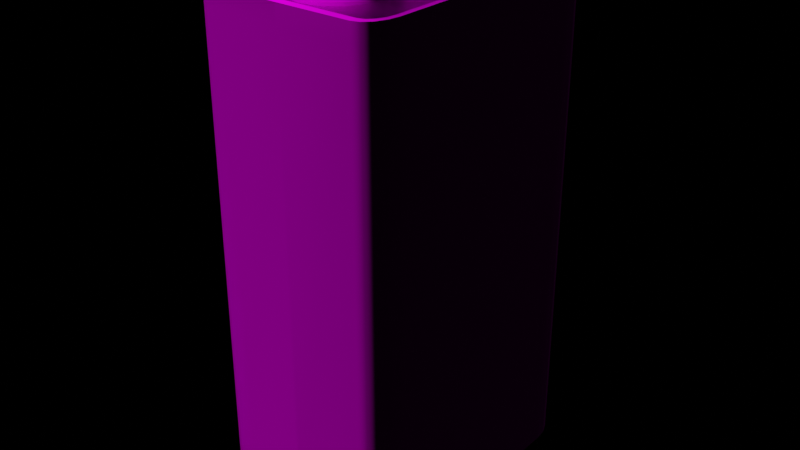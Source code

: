 # Source: 9V_Battery.blend  (saved by Blender 4.4.32; exported with 4.5.12 LTS)
import bpy
from mathutils import Matrix  # noqa: F401  (used for matrix-valued properties, if any)

bpy.ops.wm.read_factory_settings(use_empty=True)
scene = bpy.context.scene
scene.name = 'Scene'

# ---- collections
col_9v_battery = bpy.data.collections.new('9V Battery'); scene.collection.children.link(col_9v_battery)

# ---- images (referenced by path relative to the original .blend; pixels are not part of the script)
import os
ASSET_DIR = os.environ.get("B2B_ASSET_DIR", "")  # directory of the original .blend (textures are referenced by path, not embedded)
HERE = os.path.dirname(os.path.abspath(__file__))  # packed textures are extracted next to this script under _unpacked/

def load_image(name, relpath, width, height, colorspace="sRGB"):
    """Load a texture the original file referenced (path relative to the .blend, or extracted next to this script)."""
    p = next((c for c in (os.path.join(HERE, relpath), os.path.join(ASSET_DIR, relpath)) if relpath and os.path.exists(c)), "")
    if p:
        img = bpy.data.images.load(p, check_existing=True)
        img.name = name
    else:  # same state as the original file: an image datablock whose file is absent (Cycles renders it pink)
        img = bpy.data.images.new(name, width, height)
        img.source = "FILE"
        img.filepath = "//" + (relpath or name)
    img.colorspace_settings.name = colorspace
    return img
img_9v_battery_duracell_diffuse_png_001 = load_image('9V_Battery_Duracell_diffuse.png.001', '9V_Battery_Duracell_diffuse.png', 1024, 1024, 'sRGB')
img_9v_battery_metalness_png = load_image('9V_Battery_metalness.png', 'Texture/9V_Battery_metalness.png', 1024, 1024, 'Non-Color')
img_9v_battery_roughness_png = load_image('9V_Battery_roughness.png', 'Texture/9V_Battery_roughness.png', 1024, 1024, 'Non-Color')
img_9v_battery_normal_png = load_image('9V_Battery_normal.png', 'Texture/9V_Battery_normal.png', 1024, 1024, 'Non-Color')

# ---- materials (node trees are filled in below, after node groups)
mat_mat_duracell = bpy.data.materials.new('Mat_Duracell')

# ---- node groups
ng_auto_smooth = bpy.data.node_groups.new('Auto Smooth', 'GeometryNodeTree')
_s = ng_auto_smooth.interface.new_socket(name='Geometry', in_out='OUTPUT', socket_type='NodeSocketGeometry')
_s = ng_auto_smooth.interface.new_socket(name='Geometry', in_out='INPUT', socket_type='NodeSocketGeometry')
_s = ng_auto_smooth.interface.new_socket(name='Angle', in_out='INPUT', socket_type='NodeSocketFloat')
_s.subtype = 'ANGLE'
_s.min_value = 0.0
_s.max_value = 3.142
ng_auto_smooth.is_modifier = True
_N = ng_auto_smooth.nodes; _L = ng_auto_smooth.links
n0 = _N.new('NodeGroupOutput'); n0.name = 'Group Output'; n0.location = (480, -100)
n1 = _N.new('NodeGroupInput'); n1.name = 'Group Input'; n1.location = (-420, -300)
n2 = _N.new('NodeGroupInput'); n2.name = 'Group Input.001'; n2.location = (-60, -100)
n3 = _N.new('GeometryNodeSetShadeSmooth'); n3.name = 'Set Shade Smooth'; n3.location = (120, -100)
n3.domain = 'EDGE'
n4 = _N.new('GeometryNodeSetShadeSmooth'); n4.name = 'Set Shade Smooth.001'; n4.location = (300, -100)
n5 = _N.new('GeometryNodeInputMeshEdgeAngle'); n5.name = 'Edge Angle'; n5.location = (-420, -220)
n6 = _N.new('GeometryNodeInputEdgeSmooth'); n6.name = 'Is Edge Smooth'; n6.location = (-60, -160)
n7 = _N.new('GeometryNodeInputShadeSmooth'); n7.name = 'Is Face Smooth'; n7.location = (-240, -340)
n8 = _N.new('FunctionNodeBooleanMath'); n8.name = 'Boolean Math'; n8.location = (-60, -220)
n9 = _N.new('FunctionNodeCompare'); n9.name = 'Compare'; n9.location = (-240, -180)
n9.operation = 'LESS_EQUAL'
_L.new(n5.outputs[0], n9.inputs[0])
_L.new(n4.outputs[0], n0.inputs[0])
_L.new(n1.outputs[1], n9.inputs[1])
_L.new(n9.outputs[0], n8.inputs[0])
_L.new(n7.outputs[0], n8.inputs[1])
_L.new(n2.outputs[0], n3.inputs[0])
_L.new(n6.outputs[0], n3.inputs[1])
_L.new(n3.outputs[0], n4.inputs[0])
_L.new(n8.outputs[0], n3.inputs[2])
n0.is_active_output = True

# ---- material node trees
mat_mat_duracell.use_nodes = True; mat_mat_duracell.node_tree.nodes.clear()
_N = mat_mat_duracell.node_tree.nodes; _L = mat_mat_duracell.node_tree.links
n0 = _N.new('ShaderNodeOutputMaterial'); n0.name = 'Material Output'; n0.location = (597, 319)
n1 = _N.new('ShaderNodeBsdfPrincipled'); n1.name = 'Principled BSDF'; n1.location = (180, 414)
n1.distribution = 'GGX'
n1.subsurface_method = 'RANDOM_WALK_SKIN'
n1.inputs[3].default_value = 1.45
n1.inputs[13].default_value = 0.0
n1.inputs[20].default_value = 0.0
n1.inputs[27].default_value = (0.0, 0.0, 0.0, 1.0)
n1.inputs[28].default_value = 1.0
n2 = _N.new('ShaderNodeTexImage'); n2.name = 'Image Texture'; n2.location = (88, -30)
n2.label = 'Base Color'
n2.image = img_9v_battery_duracell_diffuse_png_001
n3 = _N.new('ShaderNodeTexImage'); n3.name = 'Image Texture.001'; n3.location = (88, -310)
n3.label = 'Metallic'
n3.image = img_9v_battery_metalness_png
n4 = _N.new('ShaderNodeTexImage'); n4.name = 'Image Texture.002'; n4.location = (88, -590)
n4.label = 'Roughness'
n4.image = img_9v_battery_roughness_png
n5 = _N.new('ShaderNodeTexImage'); n5.name = 'Image Texture.003'; n5.location = (88, -870)
n5.label = 'Normal'
n5.image = img_9v_battery_normal_png
n6 = _N.new('ShaderNodeNormalMap'); n6.name = 'Normal Map'; n6.location = (-70, -226)
n7 = _N.new('ShaderNodeMapping'); n7.name = 'Mapping'; n7.location = (230, -30)
n8 = _N.new('NodeReroute'); n8.name = 'Reroute'; n8.location = (38, -609)
n8.width = 16
n8.socket_idname = 'NodeSocketVector'
n9 = _N.new('ShaderNodeTexCoord'); n9.name = 'Texture Coordinate'; n9.location = (30, -30)
n10 = _N.new('NodeFrame'); n10.name = 'Frame'; n10.location = (-1100, 444)
n10.label = 'Mapping'
n10.width = 400
n11 = _N.new('NodeFrame'); n11.name = 'Frame.001'; n11.location = (-458, 644)
n11.label = 'Textures'
n11.width = 358
n2.parent = n11
n3.parent = n11
n4.parent = n11
n5.parent = n11
n7.parent = n10
n8.parent = n11
n9.parent = n10
_L.new(n1.outputs[0], n0.inputs[0])
_L.new(n2.outputs[0], n1.inputs[0])
_L.new(n3.outputs[0], n1.inputs[1])
_L.new(n4.outputs[0], n1.inputs[2])
_L.new(n5.outputs[0], n6.inputs[1])
_L.new(n6.outputs[0], n1.inputs[5])
_L.new(n8.outputs[0], n2.inputs[0])
_L.new(n8.outputs[0], n3.inputs[0])
_L.new(n8.outputs[0], n4.inputs[0])
_L.new(n8.outputs[0], n5.inputs[0])
_L.new(n7.outputs[0], n8.inputs[0])
_L.new(n9.outputs[2], n7.inputs[0])
n0.is_active_output = True

# ---- world
world_world = bpy.data.worlds.new('World'); scene.world = world_world
world_world.use_nodes = True; world_world.node_tree.nodes.clear()
_N = world_world.node_tree.nodes; _L = world_world.node_tree.links
n0 = _N.new('ShaderNodeOutputWorld'); n0.name = 'World Output'; n0.location = (300, 300)
n1 = _N.new('ShaderNodeBackground'); n1.name = 'Background'; n1.location = (10, 300)
n1.inputs[0].default_value = (0.05088, 0.05088, 0.05088, 1.0)
n1.inputs[1].default_value = 0.0
_L.new(n1.outputs[0], n0.inputs[0])
n0.is_active_output = True
world_world.color = (0.05088, 0.05088, 0.05088)
world_world.use_sun_shadow = False
world_world.sun_shadow_jitter_overblur = 0.0

# ---- meshes
me_cylinder_001 = bpy.data.meshes.new('Cylinder.001')
me_cylinder_001.from_pydata([(-0.004076, 0.005777, 0.04582), (-0.003199, 0.004001, 0.04582), (0.001746, 0.01078, 0.04582), (0.001746, 0.002871, 0.04582), (-0.001746, 0.002871, 0.04582), (-0.004076, 0.005777, 0.0465), (-0.003199, 0.004001, 0.0465), (-0.003199, 0.009649, 0.0465), (0.004076, 0.007873, 0.0465), (0.003199, 0.009649, 0.0465), (0.003199, 0.004001, 0.0465), (-0.001746, 0.01078, 0.0465), (-9.673e-10, 0.002483, 0.0465), (0.001746, 0.01078, 0.0465), (-0.004076, 0.007873, 0.0465), (0.001746, 0.002871, 0.0465), (-2.142e-09, 0.01117, 0.0465), (-0.001746, 0.002871, 0.0465), (0.004076, 0.005777, 0.0465), (-0.003309, 0.004223, 0.0465), (-0.004076, 0.007611, 0.0465), (0.003017, 0.00386, 0.0465), (0.004076, 0.007611, 0.0465), (0.003309, 0.004223, 0.0465), (-0.001528, 0.01083, 0.0465), (0.001528, 0.01083, 0.0465), (-0.003017, 0.00386, 0.0465), (-0.001928, 0.01064, 0.0465), (0.003967, 0.008095, 0.0465), (-0.003967, 0.008095, 0.0465), (-0.0002183, 0.002531, 0.0465), (0.0002183, 0.002531, 0.0465), (0.001928, 0.01064, 0.0465), (-0.003261, 0.005991, 0.046), (-0.002559, 0.009089, 0.046), (0.002559, 0.009089, 0.046), (0.001397, 0.003667, 0.046), (-2.012e-09, 0.0103, 0.046), (-0.001397, 0.003667, 0.046), (0.003261, 0.005991, 0.046), (-0.002647, 0.004748, 0.046), (-0.003261, 0.007459, 0.046), (0.002414, 0.004458, 0.046), (0.003261, 0.007459, 0.046), (0.002647, 0.004748, 0.046), (-0.001222, 0.01003, 0.046), (0.001222, 0.01003, 0.046), (-0.002414, 0.004458, 0.046), (-0.001542, 0.00988, 0.046), (0.003173, 0.007846, 0.046), (-0.003173, 0.007846, 0.046), (-0.0001746, 0.003395, 0.046), (0.0001746, 0.003395, 0.046), (0.001542, 0.00988, 0.046), (-0.0007827, 0.006643, 0.04583), (-0.0006142, 0.007387, 0.04583), (0.0006142, 0.007387, 0.04583), (0.0003352, 0.006086, 0.04583), (-1.615e-09, 0.007678, 0.04583), (-0.0003353, 0.006086, 0.04583), (0.0007827, 0.006643, 0.04583), (-0.0006353, 0.006345, 0.04583), (-0.0007827, 0.006996, 0.04583), (0.0005793, 0.006275, 0.04583), (0.0007827, 0.006996, 0.04583), (-0.0003701, 0.007577, 0.04583), (-4.191e-05, 0.00602, 0.04583), (0.0003701, 0.007577, 0.04583), (-0.001083, 0.006564, 0.046), (-0.0008498, 0.007593, 0.046), (0.0008498, 0.007593, 0.046), (0.0004629, 0.005795, 0.046), (-1.663e-09, 0.007995, 0.046), (-0.0004629, 0.005795, 0.046), (0.001083, 0.006564, 0.046), (-0.0008783, 0.006152, 0.046), (-0.001083, 0.007052, 0.046), (0.0008004, 0.006056, 0.046), (0.001083, 0.007052, 0.046), (0.0008783, 0.006152, 0.046), (-0.0004055, 0.007905, 0.046), (0.0004055, 0.007905, 0.046), (-0.0008004, 0.006056, 0.046), (-0.0005118, 0.007855, 0.046), (0.001054, 0.00718, 0.046), (-0.001054, 0.00718, 0.046), (-5.784e-05, 0.005705, 0.046), (5.784e-05, 0.005705, 0.046), (0.0005118, 0.007855, 0.046), (-0.003732, 0.005868, 0.0485), (-0.00403, 0.005789, 0.04833), (-0.003904, 0.005822, 0.04845), (-0.002931, 0.009415, 0.0485), (-0.003163, 0.009618, 0.04833), (-0.003065, 0.009532, 0.04845), (0.002931, 0.009415, 0.0485), (0.003163, 0.009618, 0.04833), (0.003065, 0.009532, 0.04845), (0.001603, 0.003197, 0.0485), (0.001727, 0.002915, 0.04833), (0.001675, 0.003034, 0.04845), (-2.089e-09, 0.01081, 0.0485), (-2.134e-09, 0.01112, 0.04833), (-2.116e-09, 0.01099, 0.04845), (-0.001603, 0.003196, 0.0485), (-0.001727, 0.002915, 0.04833), (-0.001675, 0.003034, 0.04845), (0.003732, 0.005868, 0.0485), (0.00403, 0.005789, 0.04833), (0.003904, 0.005822, 0.04845), (-0.003029, 0.004445, 0.0485), (-0.003169, 0.004334, 0.04845), (-0.003271, 0.004253, 0.04833), (-0.003732, 0.007547, 0.0485), (-0.00403, 0.007602, 0.04833), (-0.003904, 0.007579, 0.04845), (0.002771, 0.004104, 0.0485), (0.002894, 0.003982, 0.04845), (0.002984, 0.003892, 0.04833), (0.003732, 0.007547, 0.0485), (0.003904, 0.007579, 0.04845), (0.00403, 0.007602, 0.04833), (0.003029, 0.004445, 0.0485), (0.003271, 0.004253, 0.04833), (0.003169, 0.004334, 0.04845), (-0.001402, 0.0105, 0.0485), (-0.001465, 0.01066, 0.04845), (-0.001511, 0.01078, 0.04833), (0.001402, 0.0105, 0.0485), (0.001511, 0.01078, 0.04833), (0.001465, 0.01066, 0.04845), (-0.002771, 0.004104, 0.0485), (-0.002984, 0.003892, 0.04833), (-0.002894, 0.003982, 0.04845), (-0.001766, 0.01032, 0.0485), (-0.001906, 0.0106, 0.04833), (-0.001847, 0.01048, 0.04845), (0.003635, 0.007991, 0.0485), (0.003922, 0.008081, 0.04833), (0.003801, 0.008043, 0.04845), (-0.003635, 0.007991, 0.0485), (-0.003801, 0.008043, 0.04845), (-0.003922, 0.008081, 0.04833), (-0.0002004, 0.002884, 0.0485), (-0.0002093, 0.002708, 0.04845), (-0.0002159, 0.002579, 0.04833), (0.0002004, 0.002884, 0.0485), (0.0002159, 0.002579, 0.04833), (0.0002093, 0.002708, 0.04845), (0.001766, 0.01032, 0.0485), (0.001847, 0.01048, 0.04845), (0.001906, 0.0106, 0.04833), (-0.003605, 0.005901, 0.0485), (-0.003261, 0.005991, 0.04815), (-0.003433, 0.005946, 0.04845), (-0.003307, 0.005979, 0.04833), (-0.002827, 0.009323, 0.0485), (-0.002559, 0.009089, 0.04815), (-0.002693, 0.009206, 0.04845), (-0.002595, 0.009121, 0.04833), (0.002827, 0.009323, 0.0485), (0.002559, 0.009089, 0.04815), (0.002693, 0.009206, 0.04845), (0.002595, 0.009121, 0.04833), (0.00154, 0.003342, 0.0485), (0.001397, 0.003667, 0.04815), (0.001468, 0.003504, 0.04845), (0.001416, 0.003623, 0.04833), (-2.065e-09, 0.01066, 0.0485), (-2.012e-09, 0.0103, 0.04815), (-2.038e-09, 0.01048, 0.04845), (-2.02e-09, 0.01035, 0.04833), (-0.00154, 0.003342, 0.0485), (-0.001397, 0.003667, 0.04815), (-0.001468, 0.003504, 0.04845), (-0.001416, 0.003623, 0.04833), (0.003605, 0.005901, 0.0485), (0.003261, 0.005991, 0.04815), (0.003433, 0.005946, 0.04845), (0.003307, 0.005979, 0.04833), (-0.002647, 0.004748, 0.04815), (-0.002926, 0.004526, 0.0485), (-0.002684, 0.004718, 0.04833), (-0.002787, 0.004637, 0.04845), (-0.003605, 0.007523, 0.0485), (-0.003261, 0.007459, 0.04815), (-0.003433, 0.007491, 0.04845), (-0.003307, 0.007467, 0.04833), (0.002414, 0.004458, 0.04815), (0.002661, 0.004213, 0.0485), (0.002447, 0.004425, 0.04833), (0.002537, 0.004335, 0.04845), (0.003261, 0.007459, 0.04815), (0.003605, 0.007523, 0.0485), (0.003307, 0.007467, 0.04833), (0.003433, 0.007491, 0.04845), (0.002926, 0.004526, 0.0485), (0.002647, 0.004748, 0.04815), (0.002787, 0.004637, 0.04845), (0.002684, 0.004718, 0.04833), (-0.001222, 0.01003, 0.04815), (-0.001348, 0.01036, 0.0485), (-0.001239, 0.01008, 0.04833), (-0.001285, 0.0102, 0.04845), (0.001348, 0.01036, 0.0485), (0.001222, 0.01003, 0.04815), (0.001285, 0.0102, 0.04845), (0.001239, 0.01008, 0.04833), (-0.002661, 0.004213, 0.0485), (-0.002414, 0.004458, 0.04815), (-0.002537, 0.004335, 0.04845), (-0.002447, 0.004425, 0.04833), (-0.001703, 0.0102, 0.0485), (-0.001542, 0.00988, 0.04815), (-0.001623, 0.01004, 0.04845), (-0.001564, 0.009922, 0.04833), (0.003505, 0.00795, 0.0485), (0.003173, 0.007846, 0.04815), (0.003339, 0.007898, 0.04845), (0.003218, 0.00786, 0.04833), (-0.003173, 0.007846, 0.04815), (-0.003505, 0.00795, 0.0485), (-0.003218, 0.00786, 0.04833), (-0.003339, 0.007898, 0.04845), (-0.0001746, 0.003395, 0.04815), (-0.0001925, 0.003042, 0.0485), (-0.000177, 0.003348, 0.04833), (-0.0001835, 0.003218, 0.04845), (0.0001925, 0.003042, 0.0485), (0.0001746, 0.003395, 0.04815), (0.0001835, 0.003218, 0.04845), (0.000177, 0.003348, 0.04833), (0.001542, 0.00988, 0.04815), (0.001703, 0.0102, 0.0485), (0.001564, 0.009922, 0.04833), (0.001623, 0.01004, 0.04845), (0.003607, -0.007734, 0.046), (0.003607, -0.005916, 0.046), (0.00284, -0.004364, 0.046), (0.00284, -0.009286, 0.046), (0.001554, -0.01029, 0.046), (0.001554, -0.003364, 0.046), (-6.332e-09, -0.01063, 0.046), (-7.359e-09, -0.003018, 0.046), (-0.001554, -0.003364, 0.046), (-0.001554, -0.01029, 0.046), (-0.00284, -0.004364, 0.046), (-0.003607, -0.005916, 0.046), (-0.003607, -0.007734, 0.046), (-0.00284, -0.009286, 0.046), (-6.296e-09, -0.01096, 0.04582), (-0.003086, -0.0095, 0.04582), (0.001689, -0.01059, 0.04582), (0.00392, -0.007813, 0.04582), (0.001689, -0.003063, 0.04582), (-0.003086, -0.00415, 0.04582), (-0.00392, -0.005837, 0.04582), (-7.413e-09, -0.002687, 0.04582), (0.003051, -0.007594, 0.046), (0.003051, -0.006056, 0.046), (0.002402, -0.004743, 0.046), (0.002402, -0.008907, 0.046), (0.001315, -0.009753, 0.046), (0.001315, -0.003897, 0.046), (-6.32e-09, -0.01005, 0.046), (-7.189e-09, -0.003604, 0.046), (-0.001315, -0.003897, 0.046), (-0.001315, -0.009753, 0.046), (-0.002402, -0.004743, 0.046), (-0.003051, -0.006056, 0.046), (-0.003051, -0.007594, 0.046), (-0.002402, -0.008907, 0.046), (0.0005375, -0.00696, 0.04583), (0.0005375, -0.00669, 0.04583), (0.0004232, -0.006458, 0.04583), (0.0004232, -0.007192, 0.04583), (0.0002316, -0.007341, 0.04583), (0.0002316, -0.006309, 0.04583), (-6.269e-09, -0.007392, 0.04583), (-6.422e-09, -0.006258, 0.04583), (-0.0002316, -0.006309, 0.04583), (-0.0002316, -0.007341, 0.04583), (-0.0004232, -0.006458, 0.04583), (-0.0005375, -0.00669, 0.04583), (-0.0005375, -0.00696, 0.04583), (-0.0004232, -0.007192, 0.04583), (0.003607, -0.007734, 0.0483), (0.003485, -0.007703, 0.04848), (0.003607, -0.005916, 0.0483), (0.003485, -0.005947, 0.04848), (0.00284, -0.004364, 0.0483), (0.002744, -0.004446, 0.04848), (0.00284, -0.009286, 0.0483), (0.002744, -0.009204, 0.04848), (0.001502, -0.01017, 0.04848), (0.001547, -0.01027, 0.04838), (0.001554, -0.003364, 0.0483), (0.001502, -0.00348, 0.04848), (-6.332e-09, -0.01063, 0.0483), (-6.33e-09, -0.0105, 0.04848), (-7.359e-09, -0.003018, 0.0483), (-7.322e-09, -0.003146, 0.04848), (-0.001554, -0.003364, 0.0483), (-0.001502, -0.00348, 0.04848), (-0.001554, -0.01029, 0.0483), (-0.001502, -0.01017, 0.04848), (-0.00284, -0.004364, 0.0483), (-0.002744, -0.004446, 0.04848), (-0.003592, -0.00592, 0.04838), (-0.003485, -0.005947, 0.04848), (-0.003607, -0.007734, 0.0483), (-0.003485, -0.007703, 0.04848), (-0.00284, -0.009286, 0.0483), (-0.002744, -0.009204, 0.04848), (0.003066, -0.007597, 0.04838), (0.003173, -0.007624, 0.04848), (0.003173, -0.006026, 0.04848), (0.003066, -0.006053, 0.04838), (0.002414, -0.004732, 0.04838), (0.002498, -0.00466, 0.04848), (0.002414, -0.008918, 0.04838), (0.002498, -0.00899, 0.04848), (0.001321, -0.009767, 0.04838), (0.001367, -0.009869, 0.04848), (0.001367, -0.003781, 0.04848), (0.001321, -0.003883, 0.04838), (-6.321e-09, -0.01006, 0.04838), (-6.323e-09, -0.01017, 0.04848), (-7.226e-09, -0.003477, 0.04848), (-7.194e-09, -0.003589, 0.04838), (-0.001321, -0.003883, 0.04838), (-0.001367, -0.003781, 0.04848), (-0.001367, -0.009869, 0.04848), (-0.001321, -0.009767, 0.04838), (-0.002498, -0.00466, 0.04848), (-0.002414, -0.004732, 0.04838), (-0.003173, -0.006026, 0.04848), (-0.003066, -0.006053, 0.04838), (-0.003066, -0.007597, 0.04838), (-0.003173, -0.007624, 0.04848), (-0.002498, -0.00899, 0.04848), (-0.002414, -0.008918, 0.04838), (0.0008308, -0.007034, 0.046), (0.000636, -0.006985, 0.04588), (0.0007254, -0.007008, 0.04597), (0.0008308, -0.006616, 0.046), (0.0007254, -0.006642, 0.04597), (0.000636, -0.006665, 0.04588), (0.0006539, -0.006258, 0.046), (0.0005007, -0.006391, 0.04588), (0.000571, -0.00633, 0.04597), (0.0006539, -0.007392, 0.046), (0.0005007, -0.007259, 0.04588), (0.000571, -0.00732, 0.04597), (0.0003577, -0.007622, 0.046), (0.0002739, -0.007435, 0.04588), (0.0003124, -0.007521, 0.04597), (0.0003577, -0.006028, 0.046), (0.0003124, -0.006129, 0.04597), (0.0002739, -0.006215, 0.04588), (-6.275e-09, -0.007701, 0.046), (-6.272e-09, -0.007496, 0.04588), (-6.273e-09, -0.00759, 0.04597), (-6.512e-09, -0.005949, 0.046), (-6.48e-09, -0.00606, 0.04597), (-6.452e-09, -0.006154, 0.04588), (-0.0003577, -0.006028, 0.046), (-0.000274, -0.006215, 0.04588), (-0.0003124, -0.006129, 0.04597), (-0.0003577, -0.007622, 0.046), (-0.0003124, -0.007521, 0.04597), (-0.000274, -0.007435, 0.04588), (-0.000654, -0.006258, 0.046), (-0.000571, -0.00633, 0.04597), (-0.0005007, -0.006391, 0.04588), (-0.0008309, -0.006616, 0.046), (-0.0007254, -0.006642, 0.04597), (-0.000636, -0.006665, 0.04588), (-0.0008309, -0.007034, 0.046), (-0.000636, -0.006985, 0.04588), (-0.0007254, -0.007008, 0.04597), (-0.000654, -0.007392, 0.046), (-0.000571, -0.00732, 0.04597), (-0.0005007, -0.007259, 0.04588), (-0.003199, 0.009649, 0.04582), (0.004076, 0.007873, 0.04582), (0.003199, 0.009649, 0.04582), (0.003199, 0.004001, 0.04582), (-0.001746, 0.01078, 0.04582), (-9.673e-10, 0.002483, 0.04582), (-0.004076, 0.007873, 0.04582), (-2.142e-09, 0.01117, 0.04582), (0.004076, 0.005777, 0.04582), (0.00392, -0.005837, 0.04582), (-0.00392, -0.007813, 0.04582), (-0.001689, -0.01059, 0.04582), (0.003086, -0.0095, 0.04582), (0.003086, -0.00415, 0.04582), (-0.001689, -0.003063, 0.04582), (0.008294, 0.01024, 0.0464), (0.006764, 0.01256, 0.0464), (0.008173, 0.01117, 0.0464), (0.007853, 0.01189, 0.0464), (0.007374, 0.01238, 0.0464), (0.006764, 0.01256, 0.0), (0.008294, 0.01024, 0.0), (0.007374, 0.01238, 0.0), (0.007853, 0.01189, 0.0), (0.008173, 0.01117, 0.0), (0.006764, -0.01256, 0.0464), (0.008294, -0.01024, 0.0464), (0.007374, -0.01238, 0.0464), (0.007853, -0.01189, 0.0464), (0.008173, -0.01117, 0.0464), (0.008294, -0.01024, 0.0), (0.006764, -0.01256, 0.0), (0.008173, -0.01117, 0.0), (0.007853, -0.01189, 0.0), (0.007374, -0.01238, 0.0), (-0.006764, 0.01256, 0.0464), (-0.008294, 0.01024, 0.0464), (-0.007374, 0.01238, 0.0464), (-0.007853, 0.01189, 0.0464), (-0.008173, 0.01117, 0.0464), (-0.008294, 0.01024, 0.0), (-0.006764, 0.01256, 0.0), (-0.008173, 0.01117, 0.0), (-0.007853, 0.01189, 0.0), (-0.007374, 0.01238, 0.0), (-0.008294, -0.01024, 0.0464), (-0.006764, -0.01256, 0.0464), (-0.008173, -0.01117, 0.0464), (-0.007853, -0.01189, 0.0464), (-0.007374, -0.01238, 0.0464), (-0.006764, -0.01256, 0.0), (-0.008294, -0.01024, 0.0), (-0.007374, -0.01238, 0.0), (-0.007853, -0.01189, 0.0), (-0.008173, -0.01117, 0.0), (0.00875, 0.01031, 0.0464), (0.008602, 0.01144, 0.0464), (0.008182, 0.01239, 0.0464), (0.00875, 0.01031, 0.0), (0.008602, 0.01144, 0.0), (0.00875, -0.01031, 0.0464), (0.006809, -0.01325, 0.0464), (0.007552, -0.01303, 0.0464), (0.008182, -0.01239, 0.0464), (0.00875, -0.01031, 0.0), (0.008182, -0.01239, 0.0), (0.007552, -0.01303, 0.0), (-0.006809, 0.01325, 0.0464), (-0.007552, 0.01303, 0.0464), (-0.008182, 0.01239, 0.0464), (-0.008182, 0.01239, 0.0), (-0.007552, 0.01303, 0.0), (-0.006809, 0.01325, 0.0), (-0.00875, -0.01031, 0.0464), (-0.008602, -0.01144, 0.0464), (-0.008182, -0.01239, 0.0464), (0.006809, -0.01325, 0.0), (-0.006809, -0.01325, 0.0), (-0.008182, -0.01239, 0.0), (-0.008602, -0.01144, 0.0), (0.008602, -0.01144, 0.0464), (0.008602, -0.01144, 0.0), (-0.00875, -0.01031, 0.0), (-0.00875, 0.01031, 0.0464), (-0.008602, 0.01144, 0.0464), (0.007552, 0.01303, 0.0464), (0.006809, 0.01325, 0.0), (0.007552, 0.01303, 0.0), (0.008182, 0.01239, 0.0), (-0.00875, 0.01031, 0.0), (-0.008602, 0.01144, 0.0), (-0.006809, -0.01325, 0.0464), (-0.007552, -0.01303, 0.0464), (-0.007552, -0.01303, 0.0), (0.006809, 0.01325, 0.0464), (0.007853, 0.01189, 0.04582), (0.007853, -0.01189, 0.04582), (0.007853, -0.01189, 0.00058), (-0.007853, 0.01189, 0.04582), (-0.007374, 0.01238, 0.00058), (-0.008173, -0.01117, 0.04582), (-0.008294, 0.01024, 0.00058), (-0.008173, 0.01117, 0.00058), (-0.007374, -0.01238, 0.00058), (0.00875, 0.01031, 0.04478), (0.007552, 0.01303, 0.04478), (0.008602, -0.01144, 0.04478), (-0.00875, -0.01031, 0.04478), (-0.007552, -0.01303, 0.04478), (-0.008602, -0.01144, 0.04478), (0.008602, 0.01144, 0.04478), (-0.008182, 0.01239, 0.04478), (0.00875, -0.01031, 0.04478), (0.008182, -0.01239, 0.04478), (-0.00875, 0.01031, 0.04478), (0.007552, -0.01303, 0.04478), (-0.008182, -0.01239, 0.04478), (0.008182, 0.01239, 0.04478), (-0.007552, 0.01303, 0.04478), (-0.008602, 0.01144, 0.04478), (-0.006809, 0.01325, 0.04478), (0.006809, 0.01325, 0.04478), (0.006809, -0.01325, 0.04478), (-0.006809, -0.01325, 0.04478), (-2.317e-09, 0.01325, 0.04478), (2.317e-09, -0.01325, 0.04478), (0.00875, 0.01031, 0.001343), (0.007552, 0.01303, 0.001343), (0.008602, -0.01144, 0.001343), (-0.00875, -0.01031, 0.001343), (-0.007552, -0.01303, 0.001343), (-0.008602, -0.01144, 0.001343), (0.008602, 0.01144, 0.001343), (-0.008182, 0.01239, 0.001343), (0.00875, -0.01031, 0.001343), (0.008182, -0.01239, 0.001343), (-0.00875, 0.01031, 0.001343), (0.007552, -0.01303, 0.001343), (-0.008182, -0.01239, 0.001343), (0.008182, 0.01239, 0.001343), (-0.007552, 0.01303, 0.001343), (-0.008602, 0.01144, 0.001343), (-0.006809, 0.01325, 0.001343), (0.006809, 0.01325, 0.001343), (0.006809, -0.01325, 0.001343), (-0.006809, -0.01325, 0.001343), (2.317e-09, -0.01325, 0.001343), (-2.317e-09, 0.01325, 0.001343), (2.317e-09, -0.01325, 0.0464), (2.317e-09, -0.01325, 0.0), (-2.317e-09, 0.01325, 0.0464), (-2.317e-09, 0.01325, 0.0), (-2.196e-09, 0.01256, 0.0), (2.196e-09, -0.01256, 0.0), (2.196e-09, -0.01256, 0.0464), (-2.196e-09, 0.01256, 0.0464), (2.196e-09, -0.01256, 0.04582), (0.008173, 0.01117, 0.04582), (0.008173, 0.01117, 0.00058), (0.006764, -0.01256, 0.04582), (0.007374, -0.01238, 0.04582), (-0.006764, 0.01256, 0.04582), (-0.007853, 0.01189, 0.00058), (-0.008294, -0.01024, 0.04582), (-0.007853, -0.01189, 0.00058), (-0.008173, -0.01117, 0.00058), (0.008173, -0.01117, 0.00058), (-0.006764, -0.01256, 0.04582), (-2.196e-09, 0.01256, 0.00058), (-2.196e-09, 0.01256, 0.04582), (-0.006764, 0.01256, 0.00058), (-0.007853, -0.01189, 0.04582), (0.006764, -0.01256, 0.00058), (-0.006764, -0.01256, 0.00058), (0.008173, -0.01117, 0.04582), (-0.008294, -0.01024, 0.00058), (0.006764, 0.01256, 0.00058), (0.007374, 0.01238, 0.00058), (0.006764, 0.01256, 0.04582), (0.008294, 0.01024, 0.04582), (0.008294, 0.01024, 0.00058), (0.008294, -0.01024, 0.04582), (0.008294, -0.01024, 0.00058), (0.007374, -0.01238, 0.00058), (-0.007374, 0.01238, 0.04582), (-0.008294, 0.01024, 0.04582), (-0.008173, 0.01117, 0.04582), (0.007374, 0.01238, 0.04582), (0.007853, 0.01189, 0.00058), (-0.007374, -0.01238, 0.04582), (2.196e-09, -0.01256, 0.00058)], [], [(388, 384, 7, 27, 11), (4, 17, 26, 6, 1), (2, 13, 32, 9, 386), (2, 391, 16, 25, 13), (0, 5, 20, 14, 390), (24, 16, 391, 388, 11), (128, 101, 168, 204), (96, 138, 28, 9), (21, 15, 3, 387, 10), (389, 12, 30, 17, 4), (385, 8, 22, 18, 392), (23, 10, 387, 392, 18), (389, 3, 15, 31, 12), (116, 189, 164, 98), (1, 6, 19, 5, 0), (107, 176, 196, 122), (390, 14, 29, 7, 384), (92, 156, 212, 134), (107, 119, 193, 176), (125, 201, 168, 101), (104, 172, 208, 131), (140, 221, 156, 92), (98, 164, 228, 146), (95, 160, 216, 137), (95, 149, 233, 160), (89, 110, 181, 152), (143, 225, 172, 104), (90, 114, 20, 5), (145, 105, 17, 30), (118, 99, 15, 21), (19, 40, 180, 182, 183, 181, 110, 111, 112), (102, 129, 25, 16), (112, 90, 5, 19), (108, 123, 23, 18), (121, 108, 18, 22), (93, 135, 27, 7), (151, 96, 9, 32), (142, 93, 7, 29), (105, 132, 26, 17), (127, 102, 16, 24), (386, 9, 28, 8, 385), (99, 147, 31, 15), (177, 39, 44, 197), (205, 169, 37, 46), (232, 53, 35, 161), (220, 50, 34, 157), (153, 180, 40, 33), (229, 165, 36, 52), (177, 192, 43, 39), (217, 161, 35, 49), (213, 157, 34, 48), (224, 51, 38, 173), (200, 45, 37, 169), (165, 188, 42, 36), (209, 173, 38, 47), (40, 47, 82, 75), (22, 43, 192, 194, 195, 193, 119, 120, 121), (42, 10, 44), (10, 42, 21), (10, 23, 44), (51, 12, 52), (31, 52, 12), (12, 51, 30), (147, 148, 146, 228, 230, 231, 229, 52, 31), (149, 150, 151, 32, 53, 232, 234, 235, 233), (26, 47, 6), (47, 40, 6), (6, 40, 19), (20, 114, 115, 113, 184, 186, 187, 185, 41), (135, 136, 134, 212, 214, 215, 213, 48, 27), (14, 20, 41), (41, 50, 14), (14, 50, 29), (27, 48, 11), (48, 45, 11), (11, 45, 24), (46, 13, 25), (46, 53, 13), (13, 53, 32), (49, 8, 28), (49, 43, 8), (8, 43, 22), (21, 42, 188, 190, 191, 189, 116, 117, 118), (143, 144, 145, 30, 51, 224, 226, 227, 225), (138, 139, 137, 216, 218, 219, 217, 49, 28), (129, 130, 128, 204, 206, 207, 205, 46, 25), (132, 133, 131, 208, 210, 211, 209, 47, 26), (153, 33, 41, 185), (140, 141, 142, 29, 50, 220, 222, 223, 221), (125, 126, 127, 24, 45, 200, 202, 203, 201), (46, 37, 72, 81), (52, 36, 71, 87), (45, 80, 72, 37), (45, 48, 83, 80), (51, 86, 73, 38), (85, 50, 41, 76), (36, 42, 77, 71), (77, 42, 44, 79), (49, 35, 70, 84), (39, 74, 79, 44), (48, 34, 69, 83), (84, 78, 43, 49), (33, 68, 76, 41), (46, 81, 88, 53), (53, 88, 70, 35), (39, 43, 78, 74), (50, 85, 69, 34), (33, 40, 75, 68), (52, 87, 86, 51), (47, 38, 73, 82), (64, 56, 67, 58, 65, 55, 62, 54, 61, 59, 66, 57, 63, 60), (67, 56, 70, 88), (69, 55, 65, 83), (62, 55, 69, 85), (73, 59, 61, 82), (71, 57, 66, 87), (66, 59, 73, 86), (77, 63, 57, 71), (60, 63, 79, 74), (54, 62, 76, 68), (78, 64, 60, 74), (75, 61, 54, 68), (72, 58, 67, 81), (65, 58, 72, 80), (82, 61, 75), (62, 85, 76), (83, 65, 80), (67, 88, 81), (64, 78, 84), (63, 77, 79), (66, 86, 87), (23, 123, 124, 122, 196, 198, 199, 197, 44), (138, 96, 97, 139), (139, 97, 95, 137), (135, 93, 94, 136), (136, 94, 92, 134), (149, 95, 97, 150), (150, 97, 96, 151), (140, 92, 94, 141), (141, 94, 93, 142), (132, 105, 106, 133), (133, 106, 104, 131), (147, 99, 100, 148), (148, 100, 98, 146), (143, 104, 106, 144), (144, 106, 105, 145), (99, 118, 117, 100), (100, 117, 116, 98), (107, 122, 124, 109), (109, 124, 123, 108), (89, 113, 115, 91), (91, 115, 114, 90), (108, 121, 120, 109), (109, 120, 119, 107), (90, 112, 111, 91), (91, 111, 110, 89), (129, 102, 103, 130), (130, 103, 101, 128), (125, 101, 103, 126), (126, 103, 102, 127), (216, 160, 162, 218), (218, 162, 163, 219), (219, 163, 161, 217), (212, 156, 158, 214), (214, 158, 159, 215), (215, 159, 157, 213), (232, 161, 163, 234), (234, 163, 162, 235), (235, 162, 160, 233), (220, 157, 159, 222), (222, 159, 158, 223), (223, 158, 156, 221), (208, 172, 174, 210), (210, 174, 175, 211), (211, 175, 173, 209), (228, 164, 166, 230), (230, 166, 167, 231), (231, 167, 165, 229), (224, 173, 175, 226), (226, 175, 174, 227), (227, 174, 172, 225), (164, 189, 191, 166), (166, 191, 190, 167), (167, 190, 188, 165), (177, 197, 199, 179), (179, 199, 198, 178), (178, 198, 196, 176), (153, 185, 187, 155), (155, 187, 186, 154), (154, 186, 184, 152), (176, 193, 195, 178), (178, 195, 194, 179), (179, 194, 192, 177), (152, 181, 183, 154), (154, 183, 182, 155), (155, 182, 180, 153), (204, 168, 170, 206), (206, 170, 171, 207), (207, 171, 169, 205), (200, 169, 171, 202), (202, 171, 170, 203), (203, 170, 168, 201), (113, 89, 152, 184), (250, 242, 245, 395), (257, 243, 241, 254), (254, 241, 238, 397), (397, 238, 237, 393), (398, 244, 243, 257), (393, 237, 236, 253), (255, 246, 244, 398), (396, 253, 236, 239), (256, 247, 246, 255), (252, 396, 239, 240), (394, 248, 247, 256), (251, 249, 248, 394), (251, 395, 245, 249), (242, 250, 252, 240), (236, 237, 288, 286), (305, 304, 298, 299), (294, 295, 292, 293), (308, 309, 307, 306), (312, 304, 305, 313), (302, 303, 301, 300), (320, 314, 258, 261), (310, 311, 309, 308), (312, 313, 311, 310), (306, 307, 303, 302), (293, 292, 286, 287), (299, 298, 295, 294), (238, 241, 296, 290), (243, 244, 302, 300), (244, 246, 306, 302), (247, 248, 310, 308), (246, 247, 308, 306), (242, 240, 295, 298), (248, 249, 312, 310), (245, 242, 298, 304), (249, 245, 304, 312), (237, 238, 290, 288), (239, 236, 286, 292), (240, 239, 292, 295), (241, 243, 300, 296), (341, 333, 267, 271), (326, 322, 262, 264), (301, 303, 331, 328), (309, 311, 339, 336), (311, 313, 340, 339), (303, 307, 334, 331), (320, 321, 315, 314), (326, 327, 323, 322), (322, 320, 261, 262), (333, 332, 327, 326), (322, 323, 321, 320), (307, 309, 336, 334), (340, 332, 333, 341), (258, 259, 345, 342), (347, 273, 272, 343), (259, 260, 348, 345), (261, 258, 342, 351), (262, 261, 351, 354), (263, 265, 363, 357), (260, 263, 357, 348), (265, 266, 366, 363), (266, 268, 372, 366), (269, 270, 378, 375), (268, 269, 375, 372), (264, 262, 354, 360), (270, 271, 381, 378), (267, 264, 360, 369), (271, 267, 369, 381), (272, 273, 274, 277, 279, 280, 282, 283, 284, 285, 281, 278, 276, 275), (296, 297, 291, 290), (290, 291, 289, 288), (300, 301, 297, 296), (289, 316, 315, 287), (316, 317, 314, 315), (314, 317, 259, 258), (293, 287, 315, 321), (291, 297, 324, 319), (324, 325, 318, 319), (318, 325, 263, 260), (334, 335, 330, 331), (330, 335, 268, 266), (336, 337, 335, 334), (335, 337, 269, 268), (340, 341, 338, 339), (338, 341, 271, 270), (313, 305, 332, 340), (289, 291, 319, 316), (319, 318, 317, 316), (317, 318, 260, 259), (294, 293, 321, 323), (297, 301, 328, 324), (328, 329, 325, 324), (325, 329, 265, 263), (331, 330, 329, 328), (329, 330, 266, 265), (339, 338, 337, 336), (337, 338, 270, 269), (299, 294, 323, 327), (333, 326, 264, 267), (305, 299, 327, 332), (342, 345, 346, 344), (344, 346, 347, 343), (343, 272, 275, 352), (359, 277, 274, 349), (343, 352, 353, 344), (344, 353, 351, 342), (348, 357, 358, 350), (350, 358, 359, 349), (374, 282, 280, 367), (366, 372, 373, 368), (368, 373, 374, 367), (377, 283, 282, 374), (372, 375, 376, 373), (373, 376, 377, 374), (383, 285, 284, 379), (378, 381, 382, 380), (380, 382, 383, 379), (371, 281, 285, 383), (349, 274, 273, 347), (371, 383, 382, 370), (370, 382, 381, 369), (345, 348, 350, 346), (346, 350, 349, 347), (352, 275, 276, 355), (365, 279, 277, 359), (352, 355, 356, 353), (353, 356, 354, 351), (357, 363, 364, 358), (358, 364, 365, 359), (367, 280, 279, 365), (363, 366, 368, 364), (364, 368, 367, 365), (379, 284, 283, 377), (375, 378, 380, 376), (376, 380, 379, 377), (355, 276, 278, 361), (361, 278, 281, 371), (355, 361, 362, 356), (356, 362, 360, 354), (361, 371, 370, 362), (362, 370, 369, 360), (288, 289, 287, 286), (70, 56, 64, 84), (516, 510, 442, 443), (518, 448, 442, 510), (512, 465, 448, 518), (516, 443, 472, 523), (519, 449, 465, 512), (521, 450, 449, 519), (521, 528, 460, 450), (514, 477, 461, 529), (522, 462, 477, 514), (515, 463, 462, 522), (515, 513, 466, 463), (513, 520, 473, 466), (523, 472, 471, 511), (525, 474, 473, 520), (511, 471, 470, 527), (524, 526, 456, 455), (524, 455, 454, 517), (517, 454, 474, 525), (411, 412, 480, 544), (405, 408, 443, 442), (414, 405, 442, 448), (418, 417, 449, 450), (421, 419, 451, 452), (422, 421, 452, 453), (428, 427, 454, 455), (425, 428, 455, 456), (415, 460, 533, 537), (438, 437, 462, 463), (417, 416, 465, 449), (435, 438, 463, 466), (406, 404, 470, 471), (407, 406, 471, 472), (416, 414, 448, 465), (408, 407, 472, 443), (423, 422, 453, 468), (404, 536, 535, 470), (426, 424, 473, 474), (427, 426, 474, 454), (468, 467, 420, 423), (424, 435, 466, 473), (436, 434, 461, 477), (437, 436, 477, 462), (415, 418, 450, 460), (416, 417, 481, 550), (405, 414, 566, 564), (438, 435, 559, 549), (417, 418, 567, 481), (423, 420, 569, 570), (419, 421, 568, 545), (432, 433, 573, 555), (402, 403, 571, 479), (421, 422, 482, 568), (418, 415, 556, 567), (404, 406, 561, 560), (427, 428, 483, 546), (406, 407, 572, 561), (428, 425, 554, 483), (403, 400, 562, 571), (412, 413, 558, 480), (429, 431, 484, 547), (414, 416, 550, 566), (431, 432, 555, 484), (407, 408, 542, 572), (434, 557, 574, 537), (422, 423, 570, 482), (437, 438, 549, 548), (425, 536, 552, 554), (424, 426, 486, 485), (426, 427, 546, 486), (420, 429, 547, 569), (433, 430, 551, 573), (540, 551, 430, 538), (435, 424, 485, 559), (434, 436, 487, 557), (436, 437, 548, 487), (413, 410, 565, 558), (399, 401, 541, 563), (401, 402, 479, 541), (408, 405, 564, 542), (410, 399, 563, 565), (409, 411, 544, 543), (460, 528, 530, 533), (529, 530, 509, 507), (470, 535, 531, 527), (453, 495, 503, 468), (452, 502, 495, 453), (452, 451, 504, 502), (469, 489, 505, 478), (468, 503, 498, 467), (441, 501, 489, 469), (457, 467, 498, 491), (458, 457, 491, 493), (458, 493, 500, 459), (459, 500, 492, 476), (476, 492, 507, 475), (530, 528, 506, 509), (446, 445, 506, 499), (446, 499, 497, 447), (447, 497, 490, 464), (440, 494, 501, 441), (464, 490, 496, 444), (444, 496, 488, 439), (440, 439, 488, 494), (451, 534, 508, 504), (505, 527, 531, 508), (508, 531, 526, 504), (495, 517, 525, 503), (502, 524, 517, 495), (502, 504, 526, 524), (489, 511, 527, 505), (503, 525, 520, 498), (501, 523, 511, 489), (491, 498, 520, 513), (493, 491, 513, 515), (493, 515, 522, 500), (500, 522, 514, 492), (492, 514, 529, 507), (499, 506, 528, 521), (499, 521, 519, 497), (497, 519, 512, 490), (494, 516, 523, 501), (490, 512, 518, 496), (496, 518, 510, 488), (494, 488, 510, 516), (445, 532, 509, 506), (457, 429, 420, 467), (458, 431, 429, 457), (459, 432, 431, 458), (476, 433, 432, 459), (476, 475, 430, 433), (409, 538, 532, 445), (446, 411, 409, 445), (447, 412, 411, 446), (464, 413, 412, 447), (464, 444, 410, 413), (444, 439, 399, 410), (440, 401, 399, 439), (441, 402, 401, 440), (469, 403, 402, 441), (469, 478, 400, 403), (400, 478, 534, 539), (475, 507, 509, 532), (461, 533, 530, 529), (505, 508, 534, 478), (456, 526, 531, 535), (560, 552, 536, 404), (456, 535, 536, 425), (556, 415, 537, 574), (434, 537, 533, 461), (430, 475, 532, 538), (539, 553, 562, 400), (419, 539, 534, 451), (419, 545, 553, 539), (538, 409, 543, 540), (486, 546, 483, 554, 552, 560, 561, 572, 542, 564, 566, 550, 481, 567, 556, 574, 557, 487, 548, 549, 559, 485), (562, 545, 568, 482, 570, 569, 547, 484, 555, 573, 551, 543, 544, 480, 558, 565, 563, 541, 479, 571)])
me_cylinder_001.polygons.foreach_set('use_smooth', [True] * 501)
_k = set([(0, 1), (0, 390), (1, 4), (2, 386), (2, 391), (3, 387), (3, 389), (4, 389), (6, 19), (6, 26), (8, 22), (8, 28), (10, 21), (10, 23), (11, 24), (11, 27), (12, 30), (12, 31), (13, 25), (13, 32), (14, 20), (14, 29), (19, 40), (19, 112), (20, 41), (20, 114), (21, 118), (22, 43), (22, 121), (23, 44), (23, 123), (24, 45), (24, 127), (25, 46), (25, 129), (26, 47), (26, 132), (27, 48), (27, 135), (28, 49), (28, 138), (29, 50), (29, 142), (30, 51), (30, 145), (31, 52), (31, 147), (32, 53), (32, 151), (40, 180), (41, 185), (42, 188), (43, 192), (44, 197), (45, 200), (46, 205), (47, 209), (48, 213), (49, 217), (50, 220), (51, 224), (52, 229), (53, 232), (110, 111), (110, 181), (111, 112), (113, 115), (113, 184), (114, 115), (116, 117), (116, 189), (117, 118), (119, 120), (119, 193), (120, 121), (122, 124), (122, 196), (123, 124), (125, 126), (125, 201), (126, 127), (128, 130), (128, 204), (129, 130), (131, 133), (131, 208), (132, 133), (134, 136), (134, 212), (135, 136), (137, 139), (137, 216), (138, 139), (140, 141), (140, 221), (141, 142), (143, 144), (143, 225), (144, 145), (146, 148), (146, 228), (147, 148), (149, 150), (149, 233), (150, 151), (180, 182), (181, 183), (182, 183), (184, 186), (185, 187), (186, 187), (188, 190), (189, 191), (190, 191), (192, 194), (193, 195), (194, 195), (196, 198), (197, 199), (198, 199), (200, 202), (201, 203), (202, 203), (204, 206), (205, 207), (206, 207), (208, 210), (209, 211), (210, 211), (212, 214), (213, 215), (214, 215), (216, 218), (217, 219), (218, 219), (220, 222), (221, 223), (222, 223), (224, 226), (225, 227), (226, 227), (228, 230), (229, 231), (230, 231), (232, 234), (233, 235), (234, 235), (236, 237), (236, 239), (237, 238), (238, 241), (239, 240), (240, 242), (241, 243), (242, 245), (243, 244), (244, 246), (245, 249), (246, 247), (247, 248), (248, 249), (250, 252), (250, 395), (251, 394), (251, 395), (252, 396), (253, 393), (253, 396), (254, 257), (254, 397), (255, 256), (255, 398), (256, 394), (257, 398), (258, 259), (258, 261), (259, 260), (260, 263), (261, 262), (262, 264), (263, 265), (264, 267), (265, 266), (266, 268), (267, 271), (268, 269), (269, 270), (270, 271), (272, 273), (272, 275), (273, 274), (274, 277), (275, 276), (276, 278), (277, 279), (278, 281), (279, 280), (280, 282), (281, 285), (282, 283), (283, 284), (284, 285), (384, 388), (384, 390), (385, 386), (385, 392), (387, 392), (388, 391), (393, 397), (399, 401), (399, 410), (400, 403), (400, 539), (401, 402), (402, 403), (409, 411), (409, 538), (410, 413), (411, 412), (412, 413), (419, 421), (419, 539), (420, 423), (420, 429), (421, 422), (422, 423), (429, 431), (430, 433), (430, 538), (431, 432), (432, 433), (439, 440), (439, 444), (440, 441), (441, 469), (444, 464), (445, 446), (445, 532), (446, 447), (447, 464), (451, 452), (451, 534), (452, 453), (453, 468), (457, 458), (457, 467), (458, 459), (459, 476), (467, 468), (469, 478), (475, 476), (475, 532), (478, 534), (479, 541), (479, 571), (480, 544), (480, 558), (481, 550), (481, 567), (482, 568), (482, 570), (483, 546), (483, 554), (484, 547), (484, 555), (485, 486), (485, 559), (486, 546), (487, 548), (487, 557), (540, 543), (540, 551), (541, 563), (542, 564), (542, 572), (543, 544), (543, 551), (545, 553), (545, 562), (545, 568), (547, 569), (548, 549), (549, 559), (550, 566), (551, 573), (552, 554), (552, 560), (553, 562), (555, 573), (556, 567), (556, 574), (557, 574), (558, 565), (560, 561), (561, 572), (562, 571), (563, 565), (564, 566), (569, 570)])
me_cylinder_001.attributes.new('sharp_edge', 'BOOLEAN', 'EDGE').data.foreach_set('value', [ (min(e.vertices), max(e.vertices)) in _k for e in me_cylinder_001.edges])
_uv = me_cylinder_001.uv_layers.new(name='UVMap')
_uv.uv.foreach_set('vector', [0.7707, 0.3054, 0.806, 0.3033, 0.8095, 0.3163, 0.7734, 0.3217, 0.7675, 0.3207, 0.8661, 0.1796, 0.8777, 0.1738, 0.8893, 0.2074, 0.8898, 0.2131, 0.8745, 0.2137, 0.7153, 0.2622, 0.7004, 0.27, 0.6974, 0.2639, 0.6945, 0.2293, 0.7079, 0.2299, 0.7153, 0.2622, 0.738, 0.2902, 0.7302, 0.3006, 0.7035, 0.2752, 0.7004, 0.27, 0.8655, 0.2506, 0.8779, 0.2564, 0.8566, 0.2936, 0.8514, 0.2983, 0.8417, 0.2862, 0.762, 0.3193, 0.7302, 0.3006, 0.738, 0.2902, 0.7707, 0.3054, 0.7675, 0.3207, 0.6697, 0.3216, 0.7007, 0.3397, 0.6984, 0.3428, 0.6683, 0.3252, 0.6574, 0.2283, 0.654, 0.1896, 0.699, 0.1904, 0.6945, 0.2293, 0.7787, 0.1224, 0.815, 0.1258, 0.8124, 0.1389, 0.7764, 0.1386, 0.7728, 0.1237, 0.8442, 0.1525, 0.854, 0.1402, 0.8582, 0.144, 0.8777, 0.1738, 0.8661, 0.1796, 0.715, 0.1907, 0.701, 0.1847, 0.7039, 0.1783, 0.7331, 0.1483, 0.742, 0.1591, 0.7665, 0.1255, 0.7728, 0.1237, 0.7764, 0.1386, 0.742, 0.1591, 0.7331, 0.1483, 0.8442, 0.1525, 0.8124, 0.1389, 0.815, 0.1258, 0.8493, 0.1368, 0.854, 0.1402, 0.7915, 0.0701, 0.7931, 0.06682, 0.8248, 0.07713, 0.8242, 0.08071, 0.8745, 0.2137, 0.8898, 0.2131, 0.8898, 0.2197, 0.8779, 0.2564, 0.8655, 0.2506, 0.7033, 0.113, 0.7013, 0.1108, 0.7258, 0.08423, 0.7284, 0.08581, 0.8417, 0.2862, 0.8514, 0.2983, 0.8464, 0.302, 0.8095, 0.3163, 0.806, 0.3033, 0.8219, 0.3611, 0.8229, 0.3642, 0.7912, 0.377, 0.7894, 0.3742, 0.7033, 0.113, 0.6707, 0.135, 0.6695, 0.1322, 0.7013, 0.1108, 0.7266, 0.3646, 0.7236, 0.3669, 0.6984, 0.3428, 0.7007, 0.3397, 0.919, 0.1536, 0.9224, 0.1521, 0.9406, 0.1807, 0.9378, 0.1831, 0.8593, 0.3554, 0.8593, 0.3587, 0.8229, 0.3642, 0.8219, 0.3611, 0.8242, 0.08071, 0.8248, 0.07713, 0.857, 0.07974, 0.8573, 0.0834, 0.6493, 0.2279, 0.6462, 0.2278, 0.6427, 0.1922, 0.6457, 0.1915, 0.6493, 0.2279, 0.6447, 0.2614, 0.6416, 0.2604, 0.6462, 0.2278, 0.9193, 0.2756, 0.9381, 0.2439, 0.9404, 0.246, 0.922, 0.2769, 0.9079, 0.1216, 0.9116, 0.121, 0.9224, 0.1521, 0.919, 0.1536, 0.912, 0.2722, 0.8994, 0.3114, 0.8566, 0.2936, 0.8779, 0.2564, 0.8993, 0.1233, 0.9115, 0.1571, 0.8777, 0.1738, 0.8582, 0.144, 0.788, 0.07789, 0.8228, 0.08875, 0.815, 0.1258, 0.7787, 0.1224, 0.3915, 0.0722, 0.4099, 0.1033, 0.3307, 0.1033, 0.3243, 0.1015, 0.3197, 0.09672, 0.318, 0.09016, 0.318, 0.08532, 0.3197, 0.07876, 0.3243, 0.07396, 0.706, 0.3327, 0.6734, 0.3132, 0.7035, 0.2752, 0.7302, 0.3006, 0.9314, 0.2382, 0.912, 0.2722, 0.8779, 0.2564, 0.8898, 0.2197, 0.7088, 0.1191, 0.7358, 0.09061, 0.7665, 0.1255, 0.7331, 0.1483, 0.6744, 0.1428, 0.7088, 0.1191, 0.7331, 0.1483, 0.7039, 0.1783, 0.8195, 0.3531, 0.7849, 0.3666, 0.7734, 0.3217, 0.8095, 0.3163, 0.6529, 0.2639, 0.6574, 0.2283, 0.6945, 0.2293, 0.6974, 0.2639, 0.8591, 0.3467, 0.8195, 0.3531, 0.8095, 0.3163, 0.8464, 0.302, 0.9115, 0.1571, 0.931, 0.1885, 0.8893, 0.2074, 0.8777, 0.1738, 0.7337, 0.3587, 0.706, 0.3327, 0.7302, 0.3006, 0.762, 0.3193, 0.7079, 0.2299, 0.6945, 0.2293, 0.699, 0.1904, 0.701, 0.1847, 0.715, 0.1907, 0.8228, 0.08875, 0.8578, 0.09194, 0.8493, 0.1368, 0.815, 0.1258, 0.6926, 0.101, 0.6588, 0.06157, 0.6824, 0.04032, 0.7154, 0.07699, 0.6626, 0.3373, 0.6899, 0.354, 0.657, 0.3976, 0.6326, 0.38, 0.6296, 0.2573, 0.5818, 0.2547, 0.5829, 0.2262, 0.6332, 0.2272, 0.86, 0.3714, 0.8712, 0.4196, 0.8404, 0.4272, 0.8267, 0.377, 0.9338, 0.2824, 0.9502, 0.2538, 0.9943, 0.2749, 0.9808, 0.3034, 0.8568, 0.06729, 0.8272, 0.06427, 0.8379, 0.01426, 0.8653, 0.01963, 0.6926, 0.101, 0.6637, 0.1211, 0.6327, 0.08273, 0.6588, 0.06157, 0.6306, 0.1946, 0.6332, 0.2272, 0.5829, 0.2262, 0.5828, 0.1956, 0.7974, 0.3882, 0.8267, 0.377, 0.8404, 0.4272, 0.8121, 0.4356, 0.924, 0.118, 0.9691, 0.09809, 0.9811, 0.124, 0.9345, 0.1465, 0.7135, 0.3757, 0.6807, 0.4162, 0.657, 0.3976, 0.6899, 0.354, 0.8272, 0.06427, 0.7978, 0.05534, 0.8092, 0.007423, 0.8379, 0.01426, 0.9507, 0.1732, 0.9345, 0.1465, 0.9811, 0.124, 0.9943, 0.1502, 0.8423, 0.2493, 0.8394, 0.2552, 0.8056, 0.2343, 0.8065, 0.2323, 0.5381, 0.1839, 0.5076, 0.2023, 0.5076, 0.1231, 0.5094, 0.1167, 0.5141, 0.1121, 0.5205, 0.1104, 0.5253, 0.1104, 0.5317, 0.1121, 0.5364, 0.1167, 0.7573, 0.2744, 0.7444, 0.2871, 0.7522, 0.2704, 0.7444, 0.2871, 0.7573, 0.2744, 0.748, 0.2889, 0.7444, 0.2871, 0.7416, 0.2839, 0.7522, 0.2704, 0.8055, 0.282, 0.8067, 0.3004, 0.7996, 0.2834, 0.8028, 0.3005, 0.7996, 0.2834, 0.8067, 0.3004, 0.8067, 0.3004, 0.8055, 0.282, 0.8103, 0.2988, 0.4989, 0.1103, 0.5035, 0.1151, 0.5052, 0.1216, 0.5052, 0.1274, 0.5035, 0.1339, 0.4989, 0.1386, 0.4925, 0.1404, 0.4133, 0.1404, 0.4317, 0.1086, 0.5881, 0.1068, 0.5946, 0.1085, 0.5994, 0.1131, 0.6012, 0.1803, 0.5699, 0.1987, 0.5699, 0.1195, 0.5717, 0.1131, 0.5764, 0.1085, 0.583, 0.1068, 0.8542, 0.2641, 0.8394, 0.2552, 0.8567, 0.2609, 0.8394, 0.2552, 0.8423, 0.2493, 0.8567, 0.2609, 0.8567, 0.2609, 0.8423, 0.2493, 0.8578, 0.2568, 0.569, 0.1288, 0.5673, 0.1959, 0.5626, 0.2006, 0.5561, 0.2023, 0.5514, 0.2023, 0.5449, 0.2006, 0.5402, 0.1959, 0.5385, 0.1896, 0.5385, 0.1104, 0.5882, 0.04289, 0.5929, 0.04768, 0.5946, 0.05422, 0.5946, 0.05933, 0.5929, 0.06587, 0.5882, 0.07066, 0.5818, 0.07241, 0.5026, 0.07241, 0.521, 0.04114, 0.8566, 0.1894, 0.8578, 0.1938, 0.8422, 0.2006, 0.8422, 0.2006, 0.8392, 0.1944, 0.8566, 0.1894, 0.8566, 0.1894, 0.8392, 0.1944, 0.854, 0.1859, 0.8074, 0.1493, 0.8032, 0.166, 0.8037, 0.1477, 0.8032, 0.166, 0.7971, 0.1647, 0.8037, 0.1477, 0.8037, 0.1477, 0.7971, 0.1647, 0.7998, 0.1476, 0.7553, 0.1744, 0.742, 0.1619, 0.7455, 0.1601, 0.7553, 0.1744, 0.7504, 0.1783, 0.742, 0.1619, 0.742, 0.1619, 0.7504, 0.1783, 0.7394, 0.165, 0.7307, 0.2196, 0.7129, 0.2228, 0.7137, 0.2185, 0.7307, 0.2196, 0.7307, 0.2266, 0.7129, 0.2228, 0.7129, 0.2228, 0.7307, 0.2266, 0.7138, 0.2273, 0.3915, 0.008969, 0.4099, 0.04022, 0.3307, 0.04022, 0.3243, 0.03851, 0.3197, 0.03383, 0.318, 0.02744, 0.318, 0.02175, 0.3197, 0.01536, 0.3243, 0.01068, 0.321, 0.1216, 0.3227, 0.1151, 0.3273, 0.1103, 0.3945, 0.1086, 0.4129, 0.1404, 0.3337, 0.1404, 0.3273, 0.1386, 0.3227, 0.1339, 0.321, 0.1274, 0.5882, 0.07449, 0.5929, 0.07918, 0.5946, 0.08558, 0.5946, 0.09057, 0.5929, 0.09696, 0.5882, 0.1016, 0.5818, 0.1034, 0.5026, 0.1034, 0.521, 0.07278, 0.4167, 0.07031, 0.412, 0.06559, 0.4103, 0.05915, 0.4103, 0.05357, 0.412, 0.04713, 0.4167, 0.04241, 0.423, 0.04068, 0.5022, 0.04068, 0.4838, 0.07203, 0.4035, 0.0423, 0.4082, 0.04697, 0.4099, 0.05336, 0.4099, 0.05905, 0.4082, 0.06544, 0.4035, 0.07012, 0.3972, 0.07183, 0.318, 0.07183, 0.3363, 0.04058, 0.9338, 0.2824, 0.9808, 0.3034, 0.968, 0.3341, 0.9229, 0.3154, 0.5934, 0.02659, 0.5917, 0.03298, 0.587, 0.03767, 0.5198, 0.03938, 0.5014, 0.008797, 0.5806, 0.008797, 0.587, 0.01051, 0.5917, 0.0152, 0.5934, 0.0216, 0.4103, 0.02185, 0.412, 0.01541, 0.4167, 0.01069, 0.4838, 0.008969, 0.5022, 0.04032, 0.423, 0.04032, 0.4167, 0.03859, 0.412, 0.03388, 0.4103, 0.02743, 0.7553, 0.1744, 0.7751, 0.1649, 0.7843, 0.2044, 0.7777, 0.2075, 0.7996, 0.2834, 0.7778, 0.2837, 0.7851, 0.2438, 0.7923, 0.2437, 0.7971, 0.1647, 0.7916, 0.2042, 0.7843, 0.2044, 0.7751, 0.1649, 0.7971, 0.1647, 0.8032, 0.166, 0.7936, 0.2047, 0.7916, 0.2042, 0.8055, 0.282, 0.7943, 0.2432, 0.8008, 0.2401, 0.8252, 0.2726, 0.8056, 0.214, 0.8392, 0.1944, 0.8422, 0.2006, 0.8066, 0.2161, 0.7778, 0.2837, 0.7573, 0.2744, 0.7783, 0.2407, 0.7851, 0.2438, 0.7783, 0.2407, 0.7573, 0.2744, 0.7522, 0.2704, 0.7766, 0.2394, 0.7307, 0.2196, 0.7362, 0.1959, 0.7714, 0.2147, 0.7695, 0.2226, 0.7366, 0.2517, 0.7715, 0.2332, 0.7766, 0.2394, 0.7522, 0.2704, 0.8032, 0.166, 0.8237, 0.1755, 0.8004, 0.2078, 0.7936, 0.2047, 0.7695, 0.2226, 0.7695, 0.2249, 0.7307, 0.2266, 0.7307, 0.2196, 0.8479, 0.2257, 0.8084, 0.2245, 0.8066, 0.2161, 0.8422, 0.2006, 0.7553, 0.1744, 0.7777, 0.2075, 0.7761, 0.2088, 0.7504, 0.1783, 0.7504, 0.1783, 0.7761, 0.2088, 0.7714, 0.2147, 0.7362, 0.1959, 0.7366, 0.2517, 0.7307, 0.2266, 0.7695, 0.2249, 0.7715, 0.2332, 0.8392, 0.1944, 0.8056, 0.214, 0.8004, 0.2078, 0.8237, 0.1755, 0.8479, 0.2257, 0.8423, 0.2493, 0.8065, 0.2323, 0.8084, 0.2245, 0.7996, 0.2834, 0.7923, 0.2437, 0.7943, 0.2432, 0.8055, 0.282, 0.8394, 0.2552, 0.8252, 0.2726, 0.8008, 0.2401, 0.8056, 0.2343, 0.9378, 0.3733, 0.9324, 0.3842, 0.9206, 0.3926, 0.9098, 0.395, 0.8962, 0.3912, 0.8872, 0.3842, 0.881, 0.3698, 0.881, 0.3569, 0.8885, 0.3434, 0.8975, 0.3364, 0.9113, 0.334, 0.9221, 0.3364, 0.9332, 0.3459, 0.9386, 0.3569, 0.7814, 0.2149, 0.7785, 0.2184, 0.7714, 0.2147, 0.7761, 0.2088, 0.8004, 0.2078, 0.7956, 0.2142, 0.7916, 0.2124, 0.7936, 0.2047, 0.7987, 0.218, 0.7956, 0.2142, 0.8004, 0.2078, 0.8056, 0.214, 0.8008, 0.2401, 0.7959, 0.2337, 0.7987, 0.2302, 0.8056, 0.2343, 0.7851, 0.2438, 0.7866, 0.2359, 0.7909, 0.2358, 0.7923, 0.2437, 0.792, 0.2355, 0.7959, 0.2337, 0.8008, 0.2401, 0.7943, 0.2432, 0.7783, 0.2407, 0.7826, 0.2341, 0.7866, 0.2359, 0.7851, 0.2438, 0.7787, 0.2295, 0.7815, 0.2333, 0.7766, 0.2394, 0.7715, 0.2332, 0.8003, 0.2243, 0.7993, 0.2193, 0.8066, 0.2161, 0.8084, 0.2245, 0.7695, 0.2249, 0.7774, 0.2246, 0.7787, 0.2295, 0.7715, 0.2332, 0.8065, 0.2323, 0.7993, 0.229, 0.8003, 0.2243, 0.8084, 0.2245, 0.7843, 0.2044, 0.7862, 0.2122, 0.7823, 0.2141, 0.7777, 0.2075, 0.7904, 0.2122, 0.7862, 0.2122, 0.7843, 0.2044, 0.7916, 0.2042, 0.8056, 0.2343, 0.7993, 0.229, 0.8065, 0.2323, 0.7987, 0.218, 0.8056, 0.214, 0.8066, 0.2161, 0.7936, 0.2047, 0.7904, 0.2122, 0.7916, 0.2042, 0.7814, 0.2149, 0.7761, 0.2088, 0.7777, 0.2075, 0.7774, 0.2246, 0.7695, 0.2249, 0.7695, 0.2226, 0.7826, 0.2341, 0.7783, 0.2407, 0.7766, 0.2394, 0.792, 0.2355, 0.7943, 0.2432, 0.7923, 0.2437, 0.4287, 0.0724, 0.4959, 0.07416, 0.5005, 0.07896, 0.5022, 0.08552, 0.5022, 0.09036, 0.5005, 0.09692, 0.4959, 0.1017, 0.4895, 0.1035, 0.4103, 0.1035, 0.654, 0.1896, 0.6574, 0.2283, 0.6534, 0.2282, 0.6498, 0.1904, 0.6498, 0.1904, 0.6534, 0.2282, 0.6493, 0.2279, 0.6457, 0.1915, 0.7849, 0.3666, 0.8195, 0.3531, 0.8206, 0.3571, 0.787, 0.3704, 0.787, 0.3704, 0.8206, 0.3571, 0.8219, 0.3611, 0.7894, 0.3742, 0.6447, 0.2614, 0.6493, 0.2279, 0.6534, 0.2282, 0.6488, 0.2628, 0.6488, 0.2628, 0.6534, 0.2282, 0.6574, 0.2283, 0.6529, 0.2639, 0.8593, 0.3554, 0.8219, 0.3611, 0.8206, 0.3571, 0.8593, 0.3511, 0.8593, 0.3511, 0.8206, 0.3571, 0.8195, 0.3531, 0.8591, 0.3467, 0.931, 0.1885, 0.9115, 0.1571, 0.9152, 0.1554, 0.9344, 0.1858, 0.9344, 0.1858, 0.9152, 0.1554, 0.919, 0.1536, 0.9378, 0.1831, 0.8578, 0.09194, 0.8228, 0.08875, 0.8235, 0.08478, 0.8576, 0.08766, 0.8576, 0.08766, 0.8235, 0.08478, 0.8242, 0.08071, 0.8573, 0.0834, 0.9079, 0.1216, 0.919, 0.1536, 0.9152, 0.1554, 0.9035, 0.1224, 0.9035, 0.1224, 0.9152, 0.1554, 0.9115, 0.1571, 0.8993, 0.1233, 0.8228, 0.08875, 0.788, 0.07789, 0.7897, 0.07394, 0.8235, 0.08478, 0.8235, 0.08478, 0.7897, 0.07394, 0.7915, 0.0701, 0.8242, 0.08071, 0.7033, 0.113, 0.7284, 0.08581, 0.7322, 0.0881, 0.7061, 0.1161, 0.7061, 0.1161, 0.7322, 0.0881, 0.7358, 0.09061, 0.7088, 0.1191, 0.9193, 0.2756, 0.9078, 0.3126, 0.9036, 0.3121, 0.9156, 0.2739, 0.9156, 0.2739, 0.9036, 0.3121, 0.8994, 0.3114, 0.912, 0.2722, 0.7088, 0.1191, 0.6744, 0.1428, 0.6724, 0.1389, 0.7061, 0.1161, 0.7061, 0.1161, 0.6724, 0.1389, 0.6707, 0.135, 0.7033, 0.113, 0.912, 0.2722, 0.9314, 0.2382, 0.9348, 0.2409, 0.9156, 0.2739, 0.9156, 0.2739, 0.9348, 0.2409, 0.9381, 0.2439, 0.9193, 0.2756, 0.6734, 0.3132, 0.706, 0.3327, 0.7034, 0.3362, 0.6715, 0.3174, 0.6715, 0.3174, 0.7034, 0.3362, 0.7007, 0.3397, 0.6697, 0.3216, 0.7266, 0.3646, 0.7007, 0.3397, 0.7034, 0.3362, 0.7302, 0.3617, 0.7302, 0.3617, 0.7034, 0.3362, 0.706, 0.3327, 0.7337, 0.3587, 0.6427, 0.1922, 0.6462, 0.2278, 0.6419, 0.2275, 0.6387, 0.1932, 0.6387, 0.1932, 0.6419, 0.2275, 0.6376, 0.2273, 0.6347, 0.1941, 0.6347, 0.1941, 0.6376, 0.2273, 0.6332, 0.2272, 0.6306, 0.1946, 0.7912, 0.377, 0.8229, 0.3642, 0.8242, 0.3684, 0.7935, 0.3806, 0.7935, 0.3806, 0.8242, 0.3684, 0.8255, 0.3727, 0.7956, 0.3844, 0.7956, 0.3844, 0.8255, 0.3727, 0.8267, 0.377, 0.7974, 0.3882, 0.6296, 0.2573, 0.6332, 0.2272, 0.6376, 0.2273, 0.6337, 0.258, 0.6337, 0.258, 0.6376, 0.2273, 0.6419, 0.2275, 0.6377, 0.2591, 0.6377, 0.2591, 0.6419, 0.2275, 0.6462, 0.2278, 0.6416, 0.2604, 0.86, 0.3714, 0.8267, 0.377, 0.8255, 0.3727, 0.8595, 0.3672, 0.8595, 0.3672, 0.8255, 0.3727, 0.8242, 0.3684, 0.8593, 0.363, 0.8593, 0.363, 0.8242, 0.3684, 0.8229, 0.3642, 0.8593, 0.3587, 0.9406, 0.1807, 0.9224, 0.1521, 0.9264, 0.1503, 0.9439, 0.178, 0.9439, 0.178, 0.9264, 0.1503, 0.9305, 0.1484, 0.9472, 0.1755, 0.9472, 0.1755, 0.9305, 0.1484, 0.9345, 0.1465, 0.9507, 0.1732, 0.857, 0.07974, 0.8248, 0.07713, 0.8256, 0.07287, 0.8567, 0.07555, 0.8567, 0.07555, 0.8256, 0.07287, 0.8263, 0.06855, 0.8565, 0.07143, 0.8565, 0.07143, 0.8263, 0.06855, 0.8272, 0.06427, 0.8568, 0.06729, 0.924, 0.118, 0.9345, 0.1465, 0.9305, 0.1484, 0.9199, 0.1193, 0.9199, 0.1193, 0.9305, 0.1484, 0.9264, 0.1503, 0.9158, 0.1203, 0.9158, 0.1203, 0.9264, 0.1503, 0.9224, 0.1521, 0.9116, 0.121, 0.8248, 0.07713, 0.7931, 0.06682, 0.7948, 0.06305, 0.8256, 0.07287, 0.8256, 0.07287, 0.7948, 0.06305, 0.7964, 0.05926, 0.8263, 0.06855, 0.8263, 0.06855, 0.7964, 0.05926, 0.7978, 0.05534, 0.8272, 0.06427, 0.6926, 0.101, 0.7154, 0.07699, 0.7186, 0.07964, 0.6955, 0.1043, 0.6955, 0.1043, 0.7186, 0.07964, 0.7221, 0.08201, 0.6984, 0.1076, 0.6984, 0.1076, 0.7221, 0.08201, 0.7258, 0.08423, 0.7013, 0.1108, 0.9338, 0.2824, 0.9229, 0.3154, 0.9189, 0.3143, 0.9298, 0.2806, 0.9298, 0.2806, 0.9189, 0.3143, 0.9149, 0.3135, 0.9259, 0.2788, 0.9259, 0.2788, 0.9149, 0.3135, 0.9108, 0.313, 0.922, 0.2769, 0.7013, 0.1108, 0.6695, 0.1322, 0.6678, 0.1284, 0.6984, 0.1076, 0.6984, 0.1076, 0.6678, 0.1284, 0.6659, 0.1247, 0.6955, 0.1043, 0.6955, 0.1043, 0.6659, 0.1247, 0.6637, 0.1211, 0.6926, 0.101, 0.922, 0.2769, 0.9404, 0.246, 0.9435, 0.2489, 0.9259, 0.2788, 0.9259, 0.2788, 0.9435, 0.2489, 0.9468, 0.2516, 0.9298, 0.2806, 0.9298, 0.2806, 0.9468, 0.2516, 0.9502, 0.2538, 0.9338, 0.2824, 0.6683, 0.3252, 0.6984, 0.3428, 0.6956, 0.3465, 0.6666, 0.3294, 0.6666, 0.3294, 0.6956, 0.3465, 0.6928, 0.3503, 0.6647, 0.3334, 0.6647, 0.3334, 0.6928, 0.3503, 0.6899, 0.354, 0.6626, 0.3373, 0.7135, 0.3757, 0.6899, 0.354, 0.6928, 0.3503, 0.7167, 0.3726, 0.7167, 0.3726, 0.6928, 0.3503, 0.6956, 0.3465, 0.7201, 0.3697, 0.7201, 0.3697, 0.6956, 0.3465, 0.6984, 0.3428, 0.7236, 0.3669, 0.9078, 0.3126, 0.9193, 0.2756, 0.922, 0.2769, 0.9108, 0.313, 0.3123, 0.3173, 0.3186, 0.3166, 0.3244, 0.3434, 0.3186, 0.3452, 0.4187, 0.1454, 0.4202, 0.1517, 0.3949, 0.1629, 0.3916, 0.1572, 0.3916, 0.1572, 0.3949, 0.1629, 0.371, 0.1807, 0.3668, 0.1759, 0.3668, 0.1759, 0.371, 0.1807, 0.3499, 0.2041, 0.3449, 0.2003, 0.4151, 0.4413, 0.4166, 0.4361, 0.4387, 0.4401, 0.4388, 0.4453, 0.3449, 0.2003, 0.3499, 0.2041, 0.3331, 0.2318, 0.3277, 0.2293, 0.3914, 0.4315, 0.3938, 0.4268, 0.4166, 0.4361, 0.4151, 0.4413, 0.3166, 0.2589, 0.3277, 0.2293, 0.3331, 0.2318, 0.3226, 0.2604, 0.3683, 0.4162, 0.3715, 0.4121, 0.3938, 0.4268, 0.3914, 0.4315, 0.3116, 0.2882, 0.3166, 0.2589, 0.3226, 0.2604, 0.3178, 0.2887, 0.3468, 0.3954, 0.3511, 0.3918, 0.3715, 0.4121, 0.3683, 0.4162, 0.33, 0.3712, 0.3352, 0.3685, 0.3511, 0.3918, 0.3468, 0.3954, 0.33, 0.3712, 0.3186, 0.3452, 0.3244, 0.3434, 0.3352, 0.3685, 0.3186, 0.3166, 0.3123, 0.3173, 0.3116, 0.2882, 0.3178, 0.2887, 0.3331, 0.2318, 0.3499, 0.2041, 0.3794, 0.2266, 0.366, 0.2481, 0.3607, 0.3326, 0.3587, 0.3331, 0.3548, 0.3129, 0.3569, 0.3127, 0.3569, 0.2921, 0.3547, 0.2919, 0.3586, 0.2705, 0.3607, 0.2711, 0.393, 0.3868, 0.3943, 0.3853, 0.4108, 0.3972, 0.4098, 0.3989, 0.3663, 0.3524, 0.3587, 0.3331, 0.3607, 0.3326, 0.3681, 0.3515, 0.4273, 0.4068, 0.4278, 0.405, 0.4458, 0.4086, 0.4457, 0.4105, 0.3673, 0.2728, 0.3751, 0.2525, 0.4026, 0.2669, 0.3965, 0.2814, 0.3778, 0.3706, 0.3794, 0.3694, 0.3943, 0.3853, 0.393, 0.3868, 0.3663, 0.3524, 0.3681, 0.3515, 0.3794, 0.3694, 0.3778, 0.3706, 0.4098, 0.3989, 0.4108, 0.3972, 0.4278, 0.405, 0.4273, 0.4068, 0.3607, 0.2711, 0.3586, 0.2705, 0.367, 0.2486, 0.369, 0.2495, 0.3569, 0.3127, 0.3548, 0.3129, 0.3547, 0.2919, 0.3569, 0.2921, 0.371, 0.1807, 0.3949, 0.1629, 0.4149, 0.1952, 0.3961, 0.2087, 0.4387, 0.4401, 0.4166, 0.4361, 0.427, 0.4077, 0.4456, 0.4115, 0.4166, 0.4361, 0.3938, 0.4268, 0.4094, 0.3997, 0.427, 0.4077, 0.3715, 0.4121, 0.3511, 0.3918, 0.377, 0.3712, 0.3924, 0.3875, 0.3938, 0.4268, 0.3715, 0.4121, 0.3924, 0.3875, 0.4094, 0.3997, 0.3186, 0.3166, 0.3178, 0.2887, 0.3537, 0.2918, 0.3538, 0.313, 0.3511, 0.3918, 0.3352, 0.3685, 0.3654, 0.3528, 0.377, 0.3712, 0.3244, 0.3434, 0.3186, 0.3166, 0.3538, 0.313, 0.3577, 0.3334, 0.3352, 0.3685, 0.3244, 0.3434, 0.3577, 0.3334, 0.3654, 0.3528, 0.3499, 0.2041, 0.371, 0.1807, 0.3961, 0.2087, 0.3794, 0.2266, 0.3226, 0.2604, 0.3331, 0.2318, 0.366, 0.2481, 0.3575, 0.2702, 0.3178, 0.2887, 0.3226, 0.2604, 0.3575, 0.2702, 0.3537, 0.2918, 0.3949, 0.1629, 0.4202, 0.1517, 0.4362, 0.1864, 0.4149, 0.1952, 0.3738, 0.3488, 0.367, 0.3309, 0.3951, 0.3236, 0.3996, 0.3367, 0.3636, 0.3121, 0.3636, 0.2926, 0.3934, 0.2957, 0.393, 0.3099, 0.4458, 0.4086, 0.4278, 0.405, 0.429, 0.4012, 0.4457, 0.4046, 0.3943, 0.3853, 0.3794, 0.3694, 0.3826, 0.367, 0.3969, 0.3823, 0.3794, 0.3694, 0.3681, 0.3515, 0.3719, 0.3497, 0.3826, 0.367, 0.4278, 0.405, 0.4108, 0.3972, 0.4127, 0.3937, 0.429, 0.4012, 0.3673, 0.2728, 0.3651, 0.2722, 0.3731, 0.2515, 0.3751, 0.2525, 0.3636, 0.3121, 0.3614, 0.3123, 0.3614, 0.2924, 0.3636, 0.2926, 0.3636, 0.2926, 0.3673, 0.2728, 0.3965, 0.2814, 0.3934, 0.2957, 0.367, 0.3309, 0.3649, 0.3315, 0.3614, 0.3123, 0.3636, 0.3121, 0.3636, 0.2926, 0.3614, 0.2924, 0.3651, 0.2722, 0.3673, 0.2728, 0.4108, 0.3972, 0.3943, 0.3853, 0.3969, 0.3823, 0.4127, 0.3937, 0.3719, 0.3497, 0.3649, 0.3315, 0.367, 0.3309, 0.3738, 0.3488, 0.4198, 0.2591, 0.4371, 0.2519, 0.4439, 0.2849, 0.4379, 0.2877, 0.4448, 0.2885, 0.4464, 0.2942, 0.4434, 0.2955, 0.4401, 0.2908, 0.4371, 0.2519, 0.4556, 0.2514, 0.4499, 0.2844, 0.4439, 0.2849, 0.4063, 0.271, 0.4198, 0.2591, 0.4379, 0.2877, 0.4335, 0.292, 0.3979, 0.2859, 0.4063, 0.271, 0.4335, 0.292, 0.4308, 0.2972, 0.4727, 0.2576, 0.4862, 0.2705, 0.4592, 0.2887, 0.4552, 0.2858, 0.4556, 0.2514, 0.4727, 0.2576, 0.4552, 0.2858, 0.4499, 0.2844, 0.4862, 0.3346, 0.4728, 0.3475, 0.4552, 0.3195, 0.4592, 0.3166, 0.4728, 0.3475, 0.4557, 0.3539, 0.45, 0.3208, 0.4552, 0.3195, 0.437, 0.3533, 0.4194, 0.3463, 0.438, 0.3179, 0.444, 0.3204, 0.4557, 0.3539, 0.437, 0.3533, 0.444, 0.3204, 0.45, 0.3208, 0.395, 0.3027, 0.3979, 0.2859, 0.4308, 0.2972, 0.43, 0.3028, 0.4194, 0.3463, 0.4061, 0.3344, 0.4335, 0.3135, 0.438, 0.3179, 0.3978, 0.3195, 0.395, 0.3027, 0.43, 0.3028, 0.4308, 0.3083, 0.4061, 0.3344, 0.3978, 0.3195, 0.4308, 0.3083, 0.4335, 0.3135, 0.4995, 0.3952, 0.4995, 0.404, 0.4958, 0.4115, 0.4896, 0.4163, 0.4821, 0.418, 0.4746, 0.4163, 0.4683, 0.4115, 0.4646, 0.404, 0.4646, 0.3952, 0.4683, 0.3877, 0.4746, 0.3829, 0.4821, 0.3812, 0.4896, 0.3829, 0.4958, 0.3877, 0.4155, 0.1962, 0.4166, 0.1982, 0.3983, 0.2113, 0.3968, 0.2096, 0.3968, 0.2096, 0.3983, 0.2113, 0.3821, 0.2287, 0.3803, 0.2273, 0.4366, 0.1875, 0.4372, 0.1898, 0.4166, 0.1982, 0.4155, 0.1962, 0.3821, 0.2287, 0.3856, 0.2315, 0.3731, 0.2515, 0.369, 0.2495, 0.3856, 0.2315, 0.3874, 0.2329, 0.3751, 0.2525, 0.3731, 0.2515, 0.3751, 0.2525, 0.3874, 0.2329, 0.4122, 0.2532, 0.4026, 0.2669, 0.3607, 0.2711, 0.369, 0.2495, 0.3731, 0.2515, 0.3651, 0.2722, 0.3983, 0.2113, 0.4166, 0.1982, 0.4188, 0.2024, 0.4013, 0.215, 0.4188, 0.2024, 0.42, 0.2045, 0.4028, 0.2167, 0.4013, 0.215, 0.4028, 0.2167, 0.42, 0.2045, 0.4381, 0.2325, 0.4242, 0.2418, 0.4127, 0.3937, 0.4136, 0.392, 0.4296, 0.3993, 0.429, 0.4012, 0.4296, 0.3993, 0.4136, 0.392, 0.4282, 0.3688, 0.4405, 0.3751, 0.3969, 0.3823, 0.3982, 0.3808, 0.4136, 0.392, 0.4127, 0.3937, 0.4136, 0.392, 0.3982, 0.3808, 0.4167, 0.3603, 0.4282, 0.3688, 0.3719, 0.3497, 0.3738, 0.3488, 0.3843, 0.3658, 0.3826, 0.367, 0.3843, 0.3658, 0.3738, 0.3488, 0.3996, 0.3367, 0.4068, 0.3492, 0.3681, 0.3515, 0.3607, 0.3326, 0.3649, 0.3315, 0.3719, 0.3497, 0.3821, 0.2287, 0.3983, 0.2113, 0.4013, 0.215, 0.3856, 0.2315, 0.4013, 0.215, 0.4028, 0.2167, 0.3874, 0.2329, 0.3856, 0.2315, 0.3874, 0.2329, 0.4028, 0.2167, 0.4242, 0.2418, 0.4122, 0.2532, 0.3569, 0.2921, 0.3607, 0.2711, 0.3651, 0.2722, 0.3614, 0.2924, 0.4166, 0.1982, 0.4372, 0.1898, 0.4379, 0.1946, 0.4188, 0.2024, 0.4379, 0.1946, 0.4385, 0.1968, 0.42, 0.2045, 0.4188, 0.2024, 0.42, 0.2045, 0.4385, 0.1968, 0.4534, 0.224, 0.4381, 0.2325, 0.429, 0.4012, 0.4296, 0.3993, 0.4458, 0.4027, 0.4457, 0.4046, 0.4458, 0.4027, 0.4296, 0.3993, 0.4405, 0.3751, 0.4534, 0.38, 0.3826, 0.367, 0.3843, 0.3658, 0.3982, 0.3808, 0.3969, 0.3823, 0.3982, 0.3808, 0.3843, 0.3658, 0.4068, 0.3492, 0.4167, 0.3603, 0.3569, 0.3127, 0.3569, 0.2921, 0.3614, 0.2924, 0.3614, 0.3123, 0.367, 0.3309, 0.3636, 0.3121, 0.393, 0.3099, 0.3951, 0.3236, 0.3607, 0.3326, 0.3569, 0.3127, 0.3614, 0.3123, 0.3649, 0.3315, 0.4379, 0.2877, 0.4439, 0.2849, 0.4443, 0.2866, 0.439, 0.2891, 0.439, 0.2891, 0.4443, 0.2866, 0.4448, 0.2885, 0.4401, 0.2908, 0.4401, 0.2908, 0.4434, 0.2955, 0.4411, 0.2976, 0.4366, 0.2942, 0.4538, 0.289, 0.4523, 0.294, 0.4495, 0.2937, 0.4496, 0.2881, 0.4401, 0.2908, 0.4366, 0.2942, 0.4349, 0.293, 0.439, 0.2891, 0.439, 0.2891, 0.4349, 0.293, 0.4335, 0.292, 0.4379, 0.2877, 0.4499, 0.2844, 0.4552, 0.2858, 0.4545, 0.2873, 0.4498, 0.2861, 0.4498, 0.2861, 0.4545, 0.2873, 0.4538, 0.289, 0.4496, 0.2881, 0.4497, 0.3173, 0.4495, 0.3117, 0.4523, 0.3113, 0.4538, 0.3163, 0.4552, 0.3195, 0.45, 0.3208, 0.4498, 0.3192, 0.4545, 0.318, 0.4545, 0.318, 0.4498, 0.3192, 0.4497, 0.3173, 0.4538, 0.3163, 0.4449, 0.3168, 0.4464, 0.3113, 0.4495, 0.3117, 0.4497, 0.3173, 0.45, 0.3208, 0.444, 0.3204, 0.4444, 0.3187, 0.4498, 0.3192, 0.4498, 0.3192, 0.4444, 0.3187, 0.4449, 0.3168, 0.4497, 0.3173, 0.4366, 0.3113, 0.4412, 0.3078, 0.4435, 0.3099, 0.4402, 0.3147, 0.438, 0.3179, 0.4335, 0.3135, 0.435, 0.3125, 0.439, 0.3164, 0.439, 0.3164, 0.435, 0.3125, 0.4366, 0.3113, 0.4402, 0.3147, 0.4345, 0.3072, 0.4398, 0.3054, 0.4412, 0.3078, 0.4366, 0.3113, 0.4496, 0.2881, 0.4495, 0.2937, 0.4464, 0.2942, 0.4448, 0.2885, 0.4345, 0.3072, 0.4366, 0.3113, 0.435, 0.3125, 0.4326, 0.3078, 0.4326, 0.3078, 0.435, 0.3125, 0.4335, 0.3135, 0.4308, 0.3083, 0.4439, 0.2849, 0.4499, 0.2844, 0.4498, 0.2861, 0.4443, 0.2866, 0.4443, 0.2866, 0.4498, 0.2861, 0.4496, 0.2881, 0.4448, 0.2885, 0.4366, 0.2942, 0.4411, 0.2976, 0.4398, 0.3001, 0.4345, 0.2983, 0.4571, 0.2908, 0.4549, 0.295, 0.4523, 0.294, 0.4538, 0.289, 0.4366, 0.2942, 0.4345, 0.2983, 0.4325, 0.2977, 0.4349, 0.293, 0.4349, 0.293, 0.4325, 0.2977, 0.4308, 0.2972, 0.4335, 0.292, 0.4552, 0.2858, 0.4592, 0.2887, 0.4581, 0.2897, 0.4545, 0.2873, 0.4545, 0.2873, 0.4581, 0.2897, 0.4571, 0.2908, 0.4538, 0.289, 0.4538, 0.3163, 0.4523, 0.3113, 0.4549, 0.3104, 0.457, 0.3144, 0.4592, 0.3166, 0.4552, 0.3195, 0.4545, 0.318, 0.4581, 0.3156, 0.4581, 0.3156, 0.4545, 0.318, 0.4538, 0.3163, 0.457, 0.3144, 0.4402, 0.3147, 0.4435, 0.3099, 0.4464, 0.3113, 0.4449, 0.3168, 0.444, 0.3204, 0.438, 0.3179, 0.439, 0.3164, 0.4444, 0.3187, 0.4444, 0.3187, 0.439, 0.3164, 0.4402, 0.3147, 0.4449, 0.3168, 0.4345, 0.2983, 0.4398, 0.3001, 0.4393, 0.3027, 0.4338, 0.3028, 0.4338, 0.3028, 0.4393, 0.3027, 0.4398, 0.3054, 0.4345, 0.3072, 0.4345, 0.2983, 0.4338, 0.3028, 0.4318, 0.3028, 0.4325, 0.2977, 0.4325, 0.2977, 0.4318, 0.3028, 0.43, 0.3028, 0.4308, 0.2972, 0.4338, 0.3028, 0.4345, 0.3072, 0.4326, 0.3078, 0.4318, 0.3028, 0.4318, 0.3028, 0.4326, 0.3078, 0.4308, 0.3083, 0.43, 0.3028, 0.3803, 0.2273, 0.3821, 0.2287, 0.369, 0.2495, 0.367, 0.2486, 0.7714, 0.2147, 0.7785, 0.2184, 0.7774, 0.2232, 0.7695, 0.2226, 0.404, 0.4752, 0.3909, 0.4747, 0.3917, 0.462, 0.4049, 0.4631, 0.1448, 0.4637, 0.1442, 0.4603, 0.3917, 0.462, 0.3909, 0.4747, 0.1316, 0.464, 0.1312, 0.4611, 0.1442, 0.4603, 0.1448, 0.4637, 0.404, 0.4752, 0.4049, 0.4631, 0.4167, 0.464, 0.4158, 0.4755, 0.1196, 0.4642, 0.1196, 0.4618, 0.1312, 0.4611, 0.1316, 0.464, 0.1093, 0.4641, 0.1101, 0.4621, 0.1196, 0.4618, 0.1196, 0.4642, 0.1093, 0.4641, 0.09339, 0.4642, 0.09505, 0.4578, 0.1101, 0.4621, 0.9051, 0.4719, 0.9047, 0.4604, 0.9129, 0.4618, 0.9143, 0.4715, 0.8948, 0.4719, 0.8952, 0.4603, 0.9047, 0.4604, 0.9051, 0.4719, 0.8829, 0.4718, 0.8834, 0.4598, 0.8952, 0.4603, 0.8948, 0.4719, 0.8829, 0.4718, 0.8698, 0.4716, 0.8702, 0.459, 0.8834, 0.4598, 0.8698, 0.4716, 0.6388, 0.475, 0.6379, 0.4623, 0.8702, 0.459, 0.4158, 0.4755, 0.4167, 0.464, 0.4261, 0.4615, 0.426, 0.4758, 0.6256, 0.4755, 0.6249, 0.4634, 0.6379, 0.4623, 0.6388, 0.475, 0.426, 0.4758, 0.4261, 0.4615, 0.4342, 0.464, 0.4349, 0.4757, 0.6036, 0.4762, 0.5947, 0.476, 0.5956, 0.4613, 0.6038, 0.462, 0.6036, 0.4762, 0.6038, 0.462, 0.6132, 0.4613, 0.6137, 0.476, 0.6137, 0.476, 0.6132, 0.4613, 0.6249, 0.4634, 0.6256, 0.4755, 0.1121, 0.9961, 0.1215, 0.9962, 0.1218, 0.9992, 0.1129, 0.999, 0.3915, 0.4566, 0.4035, 0.4572, 0.4049, 0.4631, 0.3917, 0.462, 0.1445, 0.4562, 0.3915, 0.4566, 0.3917, 0.462, 0.1442, 0.4603, 0.1128, 0.4556, 0.1223, 0.4563, 0.1196, 0.4618, 0.1101, 0.4621, 0.6052, 0.9941, 0.5966, 0.9951, 0.5948, 0.9868, 0.6029, 0.9864, 0.6147, 0.9936, 0.6052, 0.9941, 0.6029, 0.9864, 0.6123, 0.987, 0.6061, 0.4574, 0.6156, 0.4577, 0.6132, 0.4613, 0.6038, 0.462, 0.5975, 0.4562, 0.6061, 0.4574, 0.6038, 0.462, 0.5956, 0.4613, 0.09751, 0.4549, 0.09505, 0.4578, 0.004233, 0.4581, 0.005486, 0.4551, 0.8818, 0.4551, 0.8924, 0.4572, 0.8952, 0.4603, 0.8834, 0.4598, 0.1223, 0.4563, 0.1328, 0.4565, 0.1312, 0.4611, 0.1196, 0.4618, 0.8699, 0.4548, 0.8818, 0.4551, 0.8834, 0.4598, 0.8702, 0.459, 0.4237, 0.4568, 0.4323, 0.4557, 0.4342, 0.464, 0.4261, 0.4615, 0.4142, 0.4573, 0.4237, 0.4568, 0.4261, 0.4615, 0.4167, 0.464, 0.1328, 0.4565, 0.1445, 0.4562, 0.1442, 0.4603, 0.1312, 0.4611, 0.4035, 0.4572, 0.4142, 0.4573, 0.4167, 0.464, 0.4049, 0.4631, 0.6254, 0.9937, 0.6147, 0.9936, 0.6123, 0.987, 0.6239, 0.9879, 0.4323, 0.4557, 0.5042, 0.4555, 0.5042, 0.4634, 0.4342, 0.464, 0.6262, 0.4576, 0.6381, 0.457, 0.6379, 0.4623, 0.6249, 0.4634, 0.6156, 0.4577, 0.6262, 0.4576, 0.6249, 0.4634, 0.6132, 0.4613, 0.6239, 0.9879, 0.6371, 0.9889, 0.6372, 0.9942, 0.6254, 0.9937, 0.6381, 0.457, 0.8699, 0.4548, 0.8702, 0.459, 0.6379, 0.4623, 0.9019, 0.4563, 0.9104, 0.4572, 0.9129, 0.4618, 0.9047, 0.4604, 0.8924, 0.4572, 0.9019, 0.4563, 0.9047, 0.4604, 0.8952, 0.4603, 0.09751, 0.4549, 0.1128, 0.4556, 0.1101, 0.4621, 0.09505, 0.4578, 0.1328, 0.4565, 0.1223, 0.4563, 0.1228, 0.4531, 0.1329, 0.4535, 0.3915, 0.4566, 0.1445, 0.4562, 0.1445, 0.4536, 0.3917, 0.4526, 0.8818, 0.4551, 0.8699, 0.4548, 0.8699, 0.4521, 0.8818, 0.452, 0.1223, 0.4563, 0.1128, 0.4556, 0.114, 0.4523, 0.1228, 0.4531, 0.6254, 0.9937, 0.6372, 0.9942, 0.6371, 0.9981, 0.6252, 0.9981, 0.5966, 0.9951, 0.6052, 0.9941, 0.6058, 0.9986, 0.5974, 0.9993, 0.8921, 0.9962, 0.9016, 0.9959, 0.9006, 0.999, 0.8916, 0.9992, 0.4135, 0.9929, 0.423, 0.9932, 0.4223, 0.9979, 0.4133, 0.9974, 0.6052, 0.9941, 0.6147, 0.9936, 0.6148, 0.9982, 0.6058, 0.9986, 0.1128, 0.4556, 0.09751, 0.4549, 0.09879, 0.4519, 0.114, 0.4523, 0.4323, 0.4557, 0.4237, 0.4568, 0.4232, 0.4523, 0.4316, 0.4516, 0.6156, 0.4577, 0.6061, 0.4574, 0.6069, 0.4527, 0.6159, 0.4533, 0.4237, 0.4568, 0.4142, 0.4573, 0.4141, 0.4527, 0.4232, 0.4523, 0.6061, 0.4574, 0.5975, 0.4562, 0.5984, 0.452, 0.6069, 0.4527, 0.423, 0.9932, 0.4316, 0.9943, 0.4309, 0.9986, 0.4223, 0.9979, 0.1215, 0.9962, 0.1321, 0.996, 0.1321, 0.9989, 0.1218, 0.9992, 0.8696, 0.9964, 0.8815, 0.9961, 0.8814, 0.9988, 0.8696, 0.9988, 0.1445, 0.4562, 0.1328, 0.4565, 0.1329, 0.4535, 0.1445, 0.4536, 0.8815, 0.9961, 0.8921, 0.9962, 0.8916, 0.9992, 0.8814, 0.9988, 0.4142, 0.4573, 0.4035, 0.4572, 0.4037, 0.4528, 0.4141, 0.4527, 0.9104, 0.4572, 0.9091, 0.4542, 0.9942, 0.4519, 0.9953, 0.4558, 0.6147, 0.9936, 0.6254, 0.9937, 0.6252, 0.9981, 0.6148, 0.9982, 0.8924, 0.4572, 0.8818, 0.4551, 0.8818, 0.452, 0.8921, 0.4539, 0.5975, 0.4562, 0.5042, 0.4555, 0.5043, 0.4517, 0.5984, 0.452, 0.6381, 0.457, 0.6262, 0.4576, 0.6262, 0.4534, 0.6379, 0.4531, 0.6262, 0.4576, 0.6156, 0.4577, 0.6159, 0.4533, 0.6262, 0.4534, 0.6372, 0.9942, 0.8696, 0.9964, 0.8696, 0.9988, 0.6371, 0.9981, 0.9016, 0.9959, 0.9102, 0.9964, 0.909, 0.9991, 0.9006, 0.999, 0.9941, 0.9995, 0.909, 0.9991, 0.9102, 0.9964, 0.9951, 0.9959, 0.8699, 0.4548, 0.6381, 0.457, 0.6379, 0.4531, 0.8699, 0.4521, 0.9104, 0.4572, 0.9019, 0.4563, 0.9009, 0.4531, 0.9091, 0.4542, 0.9019, 0.4563, 0.8924, 0.4572, 0.8921, 0.4539, 0.9009, 0.4531, 0.1321, 0.996, 0.1441, 0.9963, 0.144, 0.9987, 0.1321, 0.9989, 0.3912, 0.9936, 0.403, 0.9931, 0.403, 0.9973, 0.3913, 0.9974, 0.403, 0.9931, 0.4135, 0.9929, 0.4133, 0.9974, 0.403, 0.9973, 0.4035, 0.4572, 0.3915, 0.4566, 0.3917, 0.4526, 0.4037, 0.4528, 0.1441, 0.9963, 0.3912, 0.9936, 0.3913, 0.9974, 0.144, 0.9987, 0.0967, 0.9965, 0.1121, 0.9961, 0.1129, 0.999, 0.09787, 0.9991, 0.09505, 0.4578, 0.09339, 0.4642, 0.001868, 0.4621, 0.004233, 0.4581, 0.9143, 0.4715, 0.9989, 0.47, 0.9988, 0.9694, 0.9143, 0.9701, 0.4342, 0.464, 0.5042, 0.4634, 0.5041, 0.4763, 0.4349, 0.4757, 0.6123, 0.987, 0.6132, 0.9693, 0.6251, 0.9697, 0.6239, 0.9879, 0.6029, 0.9864, 0.6029, 0.9691, 0.6132, 0.9693, 0.6123, 0.987, 0.6029, 0.9864, 0.5948, 0.9868, 0.5941, 0.9691, 0.6029, 0.9691, 0.4253, 0.9856, 0.4256, 0.9684, 0.4344, 0.9685, 0.4335, 0.986, 0.6239, 0.9879, 0.6251, 0.9697, 0.6381, 0.9701, 0.6371, 0.9889, 0.4159, 0.9863, 0.4153, 0.9685, 0.4256, 0.9684, 0.4253, 0.9856, 0.8699, 0.991, 0.6371, 0.9889, 0.6381, 0.9701, 0.8693, 0.9719, 0.8831, 0.9903, 0.8699, 0.991, 0.8693, 0.9719, 0.8825, 0.9718, 0.8831, 0.9903, 0.8825, 0.9718, 0.8947, 0.9716, 0.8947, 0.9896, 0.8947, 0.9896, 0.8947, 0.9716, 0.9052, 0.9707, 0.9042, 0.9883, 0.9042, 0.9883, 0.9052, 0.9707, 0.9143, 0.9701, 0.9125, 0.9882, 0.001868, 0.4621, 0.09339, 0.4642, 0.09282, 0.9702, 0.0008779, 0.9695, 0.1094, 0.9885, 0.09439, 0.9883, 0.09282, 0.9702, 0.1087, 0.9709, 0.1094, 0.9885, 0.1087, 0.9709, 0.1192, 0.9718, 0.1188, 0.9896, 0.1188, 0.9896, 0.1192, 0.9718, 0.1312, 0.9719, 0.1306, 0.9902, 0.4044, 0.9873, 0.4033, 0.969, 0.4153, 0.9685, 0.4159, 0.9863, 0.1306, 0.9902, 0.1312, 0.9719, 0.1444, 0.972, 0.1438, 0.9909, 0.1438, 0.9909, 0.1444, 0.972, 0.3903, 0.9694, 0.3914, 0.9883, 0.4044, 0.9873, 0.3914, 0.9883, 0.3903, 0.9694, 0.4033, 0.969, 0.5948, 0.9868, 0.5032, 0.9873, 0.5034, 0.9677, 0.5941, 0.9691, 0.4344, 0.9685, 0.4349, 0.4757, 0.5041, 0.4763, 0.5034, 0.9677, 0.5034, 0.9677, 0.5041, 0.4763, 0.5947, 0.476, 0.5941, 0.9691, 0.6132, 0.9693, 0.6137, 0.476, 0.6256, 0.4755, 0.6251, 0.9697, 0.6029, 0.9691, 0.6036, 0.4762, 0.6137, 0.476, 0.6132, 0.9693, 0.6029, 0.9691, 0.5941, 0.9691, 0.5947, 0.476, 0.6036, 0.4762, 0.4256, 0.9684, 0.426, 0.4758, 0.4349, 0.4757, 0.4344, 0.9685, 0.6251, 0.9697, 0.6256, 0.4755, 0.6388, 0.475, 0.6381, 0.9701, 0.4153, 0.9685, 0.4158, 0.4755, 0.426, 0.4758, 0.4256, 0.9684, 0.8693, 0.9719, 0.6381, 0.9701, 0.6388, 0.475, 0.8698, 0.4716, 0.8825, 0.9718, 0.8693, 0.9719, 0.8698, 0.4716, 0.8829, 0.4718, 0.8825, 0.9718, 0.8829, 0.4718, 0.8948, 0.4719, 0.8947, 0.9716, 0.8947, 0.9716, 0.8948, 0.4719, 0.9051, 0.4719, 0.9052, 0.9707, 0.9052, 0.9707, 0.9051, 0.4719, 0.9143, 0.4715, 0.9143, 0.9701, 0.1087, 0.9709, 0.09282, 0.9702, 0.09339, 0.4642, 0.1093, 0.4641, 0.1087, 0.9709, 0.1093, 0.4641, 0.1196, 0.4642, 0.1192, 0.9718, 0.1192, 0.9718, 0.1196, 0.4642, 0.1316, 0.464, 0.1312, 0.9719, 0.4033, 0.969, 0.404, 0.4752, 0.4158, 0.4755, 0.4153, 0.9685, 0.1312, 0.9719, 0.1316, 0.464, 0.1448, 0.4637, 0.1444, 0.972, 0.1444, 0.972, 0.1448, 0.4637, 0.3909, 0.4747, 0.3903, 0.9694, 0.4033, 0.969, 0.3903, 0.9694, 0.3909, 0.4747, 0.404, 0.4752, 0.09439, 0.9883, 0.003478, 0.9895, 0.0008779, 0.9695, 0.09282, 0.9702, 0.8699, 0.991, 0.8696, 0.9964, 0.6372, 0.9942, 0.6371, 0.9889, 0.8831, 0.9903, 0.8815, 0.9961, 0.8696, 0.9964, 0.8699, 0.991, 0.8947, 0.9896, 0.8921, 0.9962, 0.8815, 0.9961, 0.8831, 0.9903, 0.9042, 0.9883, 0.9016, 0.9959, 0.8921, 0.9962, 0.8947, 0.9896, 0.9042, 0.9883, 0.9125, 0.9882, 0.9102, 0.9964, 0.9016, 0.9959, 0.0967, 0.9965, 0.004647, 0.9974, 0.003478, 0.9895, 0.09439, 0.9883, 0.1094, 0.9885, 0.1121, 0.9961, 0.0967, 0.9965, 0.09439, 0.9883, 0.1188, 0.9896, 0.1215, 0.9962, 0.1121, 0.9961, 0.1094, 0.9885, 0.1306, 0.9902, 0.1321, 0.996, 0.1215, 0.9962, 0.1188, 0.9896, 0.1306, 0.9902, 0.1438, 0.9909, 0.1441, 0.9963, 0.1321, 0.996, 0.1438, 0.9909, 0.3914, 0.9883, 0.3912, 0.9936, 0.1441, 0.9963, 0.4044, 0.9873, 0.403, 0.9931, 0.3912, 0.9936, 0.3914, 0.9883, 0.4159, 0.9863, 0.4135, 0.9929, 0.403, 0.9931, 0.4044, 0.9873, 0.4253, 0.9856, 0.423, 0.9932, 0.4135, 0.9929, 0.4159, 0.9863, 0.4253, 0.9856, 0.4335, 0.986, 0.4316, 0.9943, 0.423, 0.9932, 0.4316, 0.9943, 0.4335, 0.986, 0.5032, 0.9873, 0.5032, 0.9952, 0.9125, 0.9882, 0.9143, 0.9701, 0.9988, 0.9694, 0.9963, 0.9894, 0.9129, 0.4618, 0.9965, 0.4592, 0.9989, 0.47, 0.9143, 0.4715, 0.4344, 0.9685, 0.5034, 0.9677, 0.5032, 0.9873, 0.4335, 0.986, 0.5956, 0.4613, 0.5947, 0.476, 0.5041, 0.4763, 0.5042, 0.4634, 0.4316, 0.4516, 0.5043, 0.4517, 0.5042, 0.4555, 0.4323, 0.4557, 0.5956, 0.4613, 0.5042, 0.4634, 0.5042, 0.4555, 0.5975, 0.4562, 0.09879, 0.4519, 0.09751, 0.4549, 0.005486, 0.4551, 0.006518, 0.452, 0.9104, 0.4572, 0.9953, 0.4558, 0.9965, 0.4592, 0.9129, 0.4618, 0.9102, 0.9964, 0.9125, 0.9882, 0.9963, 0.9894, 0.9951, 0.9959, 0.5032, 0.9952, 0.5032, 0.9987, 0.4309, 0.9986, 0.4316, 0.9943, 0.5966, 0.9951, 0.5032, 0.9952, 0.5032, 0.9873, 0.5948, 0.9868, 0.5966, 0.9951, 0.5974, 0.9993, 0.5032, 0.9987, 0.5032, 0.9952, 0.004647, 0.9974, 0.0967, 0.9965, 0.09787, 0.9991, 0.005616, 0.9995, 0.2902, 0.02743, 0.2988, 0.03124, 0.3046, 0.03696, 0.3068, 0.04423, 0.3068, 0.1249, 0.3068, 0.2057, 0.3046, 0.2129, 0.2988, 0.2187, 0.2902, 0.2225, 0.2792, 0.2239, 0.03472, 0.2239, 0.0237, 0.2225, 0.01505, 0.2187, 0.009265, 0.2129, 0.007074, 0.2057, 0.007074, 0.1249, 0.007074, 0.04423, 0.009265, 0.03696, 0.01505, 0.03124, 0.0237, 0.02743, 0.03472, 0.02598, 0.2792, 0.02598, 0.2997, 0.4091, 0.2987, 0.2621, 0.2967, 0.2555, 0.2914, 0.2504, 0.2835, 0.247, 0.2734, 0.2458, 0.05403, 0.2476, 0.0442, 0.2489, 0.03648, 0.2524, 0.03134, 0.2575, 0.02941, 0.264, 0.02941, 0.4083, 0.03134, 0.4148, 0.03649, 0.4199, 0.04422, 0.4234, 0.05407, 0.4247, 0.2745, 0.4259, 0.2846, 0.4246, 0.2925, 0.421, 0.2978, 0.4158])
me_cylinder_001.materials.append(mat_mat_duracell)
me_cylinder_001.use_remesh_fix_poles = True
me_cylinder_001.use_remesh_preserve_attributes = False
me_cylinder_001.update()

# ---- objects
ob_9v_duracell = bpy.data.objects.new('9V_Duracell', me_cylinder_001)

# ---- transforms, parenting, visibility, modifiers, constraints
ob_9v_duracell.location = (0.0, 0.0, 0.0)
ob_9v_duracell.scale = (30.0, 30.0, 30.0)
_m = ob_9v_duracell.modifiers.new('Auto Smooth', 'NODES')
_m.node_group = ng_auto_smooth
_gi = [s.identifier for s in ng_auto_smooth.interface.items_tree if s.item_type == 'SOCKET' and s.in_out == 'INPUT']
_m[_gi[1]] = 0.5236  # Angle

# ---- collection membership
col_9v_battery.objects.link(ob_9v_duracell)

# ---- scene / render settings (as saved in the file)
scene.frame_start = 1; scene.frame_end = 250; scene.frame_set(1)
scene.render.engine = 'CYCLES'
scene.cycles.sampling_pattern = 'TABULATED_SOBOL'
scene.cycles.use_light_tree = False
scene.cycles.bake_type = 'NORMAL'
scene.view_settings.look = 'Medium High Contrast'
scene.view_settings.view_transform = 'Filmic'
bpy.context.view_layer.update()

# ---- added for rendering (the .blend has no active camera and no usable light): camera, sun
cam_auto = bpy.data.cameras.new('AutoCamera')
cam_auto.lens = 50.0
cam_auto.sensor_width = 36.0
cam_auto.clip_end = 1000.0
ob_auto_camera = bpy.data.objects.new('AutoCamera', cam_auto)
scene.collection.objects.link(ob_auto_camera)
ob_auto_camera.location = (1.60911, -1.93094, 2.01479)
ob_auto_camera.rotation_euler = (1.09748, -7.21219e-08, 0.694738)
scene.camera = ob_auto_camera
light_auto_sun = bpy.data.lights.new('AutoSun', 'SUN')
light_auto_sun.energy = 3.0
light_auto_sun.angle = 0.0523599
ob_auto_sun = bpy.data.objects.new('AutoSun', light_auto_sun)
scene.collection.objects.link(ob_auto_sun)
ob_auto_sun.rotation_euler = (0.872665, 0.174533, 0.523599)
bpy.context.view_layer.update()
